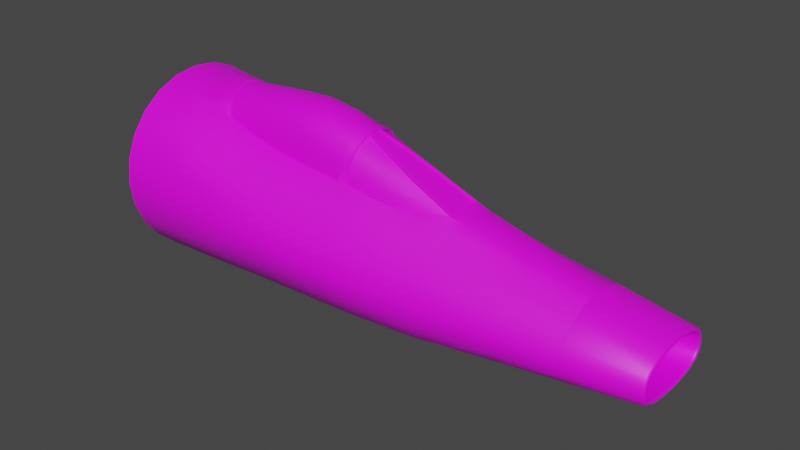 # Source: Sabre.blend  (saved by Blender 3.1.7; exported with 4.5.12 LTS)
import bpy
from mathutils import Matrix  # noqa: F401  (used for matrix-valued properties, if any)

bpy.ops.wm.read_factory_settings(use_empty=True)
scene = bpy.context.scene
scene.name = 'Scene'

# ---- collections
col_sabre = bpy.data.collections.new('Sabre'); scene.collection.children.link(col_sabre)

# ---- images (referenced by path relative to the original .blend; pixels are not part of the script)
import os
ASSET_DIR = os.environ.get("B2B_ASSET_DIR", "")  # directory of the original .blend (textures are referenced by path, not embedded)
HERE = os.path.dirname(os.path.abspath(__file__))  # packed textures are extracted next to this script under _unpacked/

def load_image(name, relpath, width, height, colorspace="sRGB"):
    """Load a texture the original file referenced (path relative to the .blend, or extracted next to this script)."""
    p = next((c for c in (os.path.join(HERE, relpath), os.path.join(ASSET_DIR, relpath)) if relpath and os.path.exists(c)), "")
    if p:
        img = bpy.data.images.load(p, check_existing=True)
        img.name = name
    else:  # same state as the original file: an image datablock whose file is absent (Cycles renders it pink)
        img = bpy.data.images.new(name, width, height)
        img.source = "FILE"
        img.filepath = "//" + (relpath or name)
    img.colorspace_settings.name = colorspace
    return img
img_sabre_tga = load_image('Sabre.tga', 'textures/Sabre.tga', 1024, 1024, 'sRGB')

# ---- materials (node trees are filled in below, after node groups)
mat_sabre = bpy.data.materials.new('sabre')
mat_sabre.use_transparent_shadow = False

# ---- material node trees
mat_sabre.use_nodes = True; mat_sabre.node_tree.nodes.clear()
_N = mat_sabre.node_tree.nodes; _L = mat_sabre.node_tree.links
n0 = _N.new('ShaderNodeBsdfPrincipled'); n0.name = 'Principled BSDF'; n0.location = (10, 300)
n0.distribution = 'GGX'
n0.subsurface_method = 'RANDOM_WALK_SKIN'
n0.inputs[3].default_value = 1.45
n0.inputs[27].default_value = (0.0, 0.0, 0.0, 1.0)
n0.inputs[28].default_value = 1.0
n1 = _N.new('ShaderNodeOutputMaterial'); n1.name = 'Material Output'; n1.location = (300, 300)
n2 = _N.new('ShaderNodeTexImage'); n2.name = 'Image Texture'; n2.location = (-464, 342)
n2.image = img_sabre_tga
_L.new(n0.outputs[0], n1.inputs[0])
_L.new(n2.outputs[0], n0.inputs[0])
n1.is_active_output = True

# ---- world
world_world = bpy.data.worlds.new('World'); scene.world = world_world
world_world.use_nodes = True; world_world.node_tree.nodes.clear()
_N = world_world.node_tree.nodes; _L = world_world.node_tree.links
n0 = _N.new('ShaderNodeOutputWorld'); n0.name = 'World Output'; n0.location = (300, 300)
n1 = _N.new('ShaderNodeBackground'); n1.name = 'Background'; n1.location = (10, 300)
n1.inputs[0].default_value = (0.05088, 0.05088, 0.05088, 1.0)
_L.new(n1.outputs[0], n0.inputs[0])
n0.is_active_output = True
world_world.color = (0.05088, 0.05088, 0.05088)
world_world.use_sun_shadow = False
world_world.sun_shadow_jitter_overblur = 0.0

# ---- meshes
me_plane = bpy.data.meshes.new('Plane')
me_plane.from_pydata([(-0.688, -0.6209, 0.0), (2.024, -0.4047, 0.0), (-0.6875, 0.6298, 0.0), (2.024, 0.07984, 0.0), (0.6674, -0.5574, 0.0), (0.08673, -0.5964, 0.0), (1.249, -0.5006, 0.0), (1.636, 0.1616, 0.0), (1.25, 0.2429, 0.0), (0.4946, 0.5634, 0.0), (0.4747, -0.04004, 0.4939), (-0.8813, -0.6256, 0.0), (0.2811, -0.01892, 0.5124), (2.024, -0.2037, 0.3662), (0.4748, -0.1287, 0.5205), (1.249, -0.1752, 0.4439), (-0.2998, -0.04958, 0.5981), (1.637, -0.191, 0.4066), (0.8621, -0.1562, 0.4808), (0.08749, -0.08762, 0.5633), (-0.6871, -0.02123, 0.62), (2.024, 0.02028, 0.2153), (2.024, 0.06507, 0.104), (2.024, -0.07525, 0.3156), (2.024, -0.1421, 0.3524), (2.024, 0.07804, 0.04166), (0.2811, -0.1089, 0.5421), (0.6685, -0.1448, 0.5007), (-0.1062, -0.06702, 0.5818), (-0.4935, -0.03461, 0.61), (-0.8806, 0.6255, 0.0), (-0.8808, -0.007395, 0.6261), (1.636, 0.05941, 0.2405), (1.636, 0.1285, 0.1336), (1.637, -0.05446, 0.3524), (1.637, -0.1219, 0.3868), (1.636, 0.1603, 0.0796), (1.25, 0.1061, 0.2714), (1.25, -0.02828, 0.3862), (1.25, 0.1927, 0.1679), (1.249, -0.1024, 0.422), (1.25, 0.2446, 0.1113), (1.143, 0.2683, 0.0), (1.146, -0.1704, 0.4532), (1.146, 0.1205, 0.2799), (0.8619, 0.1553, 0.3071), (0.6681, 0.1824, 0.328), (0.2808, 0.2388, 0.3588), (0.4744, 0.2094, 0.3451), (0.08722, 0.2696, 0.3736), (-0.1063, 0.3025, 0.3874), (-0.2999, 0.3384, 0.4056), (-0.4934, 0.3746, 0.4243), (-0.6869, 0.4063, 0.4361), (0.2806, 0.3288, 0.2492), (0.08708, 0.3482, 0.2481), (-0.1064, 0.3778, 0.2447), (-0.2999, 0.4168, 0.2342), (-0.491, 0.476, 0.2249), (0.668, 0.2803, 0.2357), (0.4742, 0.3057, 0.2443), (0.8618, 0.2542, 0.2152), (0.4741, 0.3042, 0.2365), (0.2806, 0.3271, 0.2418), (0.08701, 0.3459, 0.2406), (-0.1065, 0.3755, 0.2367), (-0.2999, 0.4143, 0.2259), (-0.4933, 0.4742, 0.2154), (0.4904, 0.5138, 0.144), (0.4847, 0.4478, 0.1898), (0.4792, 0.3811, 0.2196), (-0.8807, 0.4281, 0.4415), (-0.8808, 0.226, 0.5753), (-0.687, 0.2083, 0.5675), (-0.4934, 0.1849, 0.5531), (-0.2999, 0.1583, 0.5361), (-0.1063, 0.131, 0.5162), (0.08735, 0.1017, 0.4958), (0.281, 0.07111, 0.4751), (0.4746, 0.04859, 0.4577), (0.6683, 0.02827, 0.4411), (0.862, 0.004162, 0.4209), (-0.6868, 0.5385, 0.2276), (-0.8806, 0.562, 0.2345), (-0.5606, 0.626, 0.0), (-0.5271, 0.5227, 0.1847), (-0.5476, 0.5723, 0.1384), (-0.5308, 0.5311, 0.187), (-0.5513, 0.5792, 0.1411), (-0.5648, 0.6349, 0.0), (-0.5577, 0.6089, 0.07419), (-0.5616, 0.617, 0.07555), (1.146, -0.0204, 0.3951), (1.146, -0.0959, 0.43), (0.8621, -0.07601, 0.4574), (0.6684, -0.05923, 0.4755), (0.08742, 0.007025, 0.5315), (-0.1062, 0.03023, 0.5494), (1.146, 0.2095, 0.1788), (1.143, 0.2683, 0.02964), (0.4477, 0.5811, 0.0), (0.4463, 0.5717, 0.05983), (0.4422, 0.5298, 0.1484), (0.4355, 0.4599, 0.1916), (0.4288, 0.3902, 0.2216), (0.4214, 0.311, 0.2386), (0.4214, 0.3123, 0.2465), (0.4789, 0.3844, 0.226), (0.4301, 0.3935, 0.2292), (0.4846, 0.4538, 0.1959), (0.4368, 0.4654, 0.198), (0.4439, 0.5394, 0.1524), (0.4915, 0.5218, 0.1524), (0.4477, 0.5802, 0.06014), (0.4956, 0.5648, 0.05491), (0.4492, 0.59, 0.0), (0.4962, 0.5718, 0.0), (2.024, -0.2635, 0.3526), (2.024, -0.3792, 0.2159), (2.024, -0.3198, 0.316), (2.024, -0.3995, 0.09416), (1.637, -0.4548, 0.0), (1.146, -0.5125, 0.0), (0.8615, -0.5404, 0.0), (0.4768, -0.5727, 0.0), (0.2806, -0.5863, 0.0), (-0.3007, -0.6104, 0.0), (-0.4943, -0.6163, 0.0), (-0.107, -0.6034, 0.0), (-0.881, -0.4427, 0.4406), (-0.8811, -0.5785, 0.2372), (-0.8809, -0.2402, 0.5769), (-0.6876, -0.4396, 0.438), (-0.6878, -0.5749, 0.2352), (-0.6874, -0.2377, 0.5733), (-0.4939, -0.4359, 0.4342), (-0.4941, -0.5702, 0.2329), (-0.4937, -0.2349, 0.5672), (-0.3002, -0.431, 0.4291), (-0.3, -0.2321, 0.5588), (-0.3004, -0.5645, 0.2302), (-0.1066, -0.4258, 0.4236), (-0.1068, -0.556, 0.2273), (-0.1064, -0.2289, 0.5464), (1.637, -0.2653, 0.3945), (1.637, -0.3496, 0.3483), (1.637, -0.4168, 0.2255), (1.637, -0.4462, 0.09769), (1.249, -0.3807, 0.3805), (1.249, -0.2621, 0.4372), (1.249, -0.4636, 0.2332), (1.249, -0.49, 0.1074), (1.146, -0.3915, 0.3911), (1.146, -0.2601, 0.4484), (1.146, -0.4758, 0.2352), (1.146, -0.5005, 0.1134), (0.8618, -0.4039, 0.4029), (0.862, -0.2515, 0.4742), (0.8616, -0.4995, 0.2362), (0.8616, -0.5219, 0.1306), (0.6679, -0.4121, 0.4104), (0.6682, -0.2407, 0.4968), (0.6677, -0.5187, 0.2334), (0.6675, -0.5346, 0.1497), (0.4758, -0.4158, 0.4137), (0.4753, -0.2339, 0.5101), (0.4763, -0.5312, 0.2301), (0.4766, -0.5427, 0.1672), (0.2809, -0.4193, 0.417), (0.08711, -0.4224, 0.4201), (0.281, -0.2295, 0.5222), (0.0873, -0.2282, 0.5347), (0.2807, -0.5399, 0.2282), (0.08692, -0.5481, 0.2268), (0.6678, 0.482, 0.0), (-0.1065, 0.6596, 0.0), (0.2805, 0.64, 0.0), (0.8616, 0.3928, 0.0), (0.08695, 0.6661, 0.0), (-0.3, 0.6465, 0.0), (-0.4933, 0.6317, 0.0), (0.8617, 0.2684, 0.187), (0.6679, 0.2814, 0.2218), (0.08698, 0.6531, 0.08226), (0.087, 0.5992, 0.1574), (0.08701, 0.523, 0.2042), (0.08701, 0.4344, 0.2318), (0.6679, 0.482, 0.05481), (0.6679, 0.398, 0.1773), (0.6679, 0.3443, 0.2044), (0.2805, 0.6245, 0.08033), (0.2805, 0.5743, 0.1543), (0.2806, 0.4956, 0.201), (0.2806, 0.4117, 0.2295), (-0.1065, 0.6468, 0.08185), (-0.1065, 0.6039, 0.1576), (-0.1065, 0.5327, 0.2016), (-0.1065, 0.4515, 0.2292), (-0.3, 0.6318, 0.0779), (-0.2999, 0.5921, 0.1506), (-0.2999, 0.5321, 0.1956), (-0.2999, 0.4637, 0.2215), (-0.4933, 0.6147, 0.07449), (-0.4933, 0.5773, 0.1418), (-0.4933, 0.5242, 0.1859), (0.8617, 0.3928, 0.04434), (0.8617, 0.3413, 0.1536), (0.8617, 0.2991, 0.1753), (1.021, 0.2645, 0.1518), (1.143, 0.2682, 0.0597), (0.6679, 0.455, 0.1263), (0.4942, 0.5599, 0.02782), (0.8617, 0.3928, 0.07926), (1.143, 0.2679, 0.1003), (-1.06, 0.625, 0.0), (-1.06, 0.6037, 0.1618), (-1.06, 0.5413, 0.3125), (-1.06, 0.4419, 0.4419), (-1.06, 0.3125, 0.5413), (-1.06, 0.1618, 0.6037), (-1.06, -8.941e-08, 0.625), (-1.06, -0.1618, 0.6037), (-1.06, -0.3125, 0.5413), (-1.06, -0.4419, 0.4419), (-1.06, -0.5413, 0.3125), (-1.06, -0.6037, 0.1618), (-1.06, -0.625, 0.0), (-1.13, 0.5625, 0.0), (-1.13, 0.5433, 0.1456), (-1.13, 0.4871, 0.2813), (-1.13, 0.3977, 0.3977), (-1.13, 0.2812, 0.4871), (-1.13, 0.1456, 0.5433), (-1.13, -8.196e-08, 0.5625), (-1.13, -0.1456, 0.5433), (-1.13, -0.2813, 0.4871), (-1.13, -0.3977, 0.3977), (-1.13, -0.4871, 0.2812), (-1.13, -0.5433, 0.1456), (-1.13, -0.5625, 0.0), (0.4936, 0.5549, 0.05097), (0.494, 0.5588, 0.03686), (1.143, 0.2678, 0.1078), (1.136, 0.2674, 0.1172), (0.6679, 0.482, 0.0623), (0.6679, 0.4787, 0.07643), (0.8492, 0.3938, 0.09888), (0.8617, 0.3928, 0.08692), (0.4958, 0.5671, 0.03686), (1.146, 0.279, 0.1113), (1.141, 0.2779, 0.1208), (0.6723, 0.4926, 0.06521), (0.6723, 0.4894, 0.07937), (0.8537, 0.4044, 0.1021), (0.8661, 0.4033, 0.0904), (1.146, 0.2808, 0.0), (1.146, 0.2808, 0.02972), (1.146, 0.2807, 0.05978), (1.146, 0.2805, 0.1004), (0.4747, -0.04004, -0.4939), (0.2811, -0.01892, -0.5124), (2.024, -0.2037, -0.3662), (0.4748, -0.1287, -0.5205), (1.249, -0.1752, -0.4439), (-0.2998, -0.04958, -0.5981), (1.637, -0.191, -0.4066), (0.8621, -0.1562, -0.4808), (0.08749, -0.08762, -0.5633), (-0.6871, -0.02123, -0.62), (2.024, 0.02028, -0.2153), (2.024, 0.06507, -0.104), (2.024, -0.07525, -0.3156), (2.024, -0.1421, -0.3524), (2.024, 0.07804, -0.04166), (0.2811, -0.1089, -0.5421), (0.6685, -0.1448, -0.5007), (-0.1062, -0.06702, -0.5818), (-0.4935, -0.03461, -0.61), (-0.8808, -0.007395, -0.6261), (1.636, 0.05941, -0.2405), (1.636, 0.1285, -0.1336), (1.637, -0.05446, -0.3524), (1.637, -0.1219, -0.3868), (1.636, 0.1603, -0.0796), (1.25, 0.1061, -0.2714), (1.25, -0.02828, -0.3862), (1.25, 0.1927, -0.1679), (1.249, -0.1024, -0.422), (1.25, 0.2446, -0.1113), (1.146, -0.1704, -0.4532), (1.146, 0.1205, -0.2799), (0.8619, 0.1553, -0.3071), (0.6681, 0.1824, -0.328), (0.2808, 0.2388, -0.3588), (0.4744, 0.2094, -0.3451), (0.08722, 0.2696, -0.3736), (-0.1063, 0.3025, -0.3874), (-0.2999, 0.3384, -0.4056), (-0.4934, 0.3746, -0.4243), (-0.6869, 0.4063, -0.4361), (0.2806, 0.3288, -0.2492), (0.08708, 0.3482, -0.2481), (-0.1064, 0.3778, -0.2447), (-0.2999, 0.4168, -0.2342), (-0.491, 0.476, -0.2249), (0.668, 0.2803, -0.2357), (0.4742, 0.3057, -0.2443), (0.8618, 0.2542, -0.2152), (0.4741, 0.3042, -0.2365), (0.2806, 0.3271, -0.2418), (0.08701, 0.3459, -0.2406), (-0.1065, 0.3755, -0.2367), (-0.2999, 0.4143, -0.2259), (-0.4933, 0.4742, -0.2154), (0.4904, 0.5138, -0.144), (0.4847, 0.4478, -0.1898), (0.4792, 0.3811, -0.2196), (-0.8807, 0.4281, -0.4415), (-0.8808, 0.226, -0.5753), (-0.687, 0.2083, -0.5675), (-0.4934, 0.1849, -0.5531), (-0.2999, 0.1583, -0.5361), (-0.1063, 0.131, -0.5162), (0.08735, 0.1017, -0.4958), (0.281, 0.07111, -0.4751), (0.4746, 0.04859, -0.4577), (0.6683, 0.02827, -0.4411), (0.862, 0.004162, -0.4209), (-0.6868, 0.5385, -0.2276), (-0.8806, 0.562, -0.2345), (-0.5271, 0.5227, -0.1847), (-0.5476, 0.5723, -0.1384), (-0.5308, 0.5311, -0.187), (-0.5513, 0.5792, -0.1411), (-0.5577, 0.6089, -0.07419), (-0.5616, 0.617, -0.07555), (1.146, -0.0204, -0.3951), (1.146, -0.0959, -0.43), (0.8621, -0.07601, -0.4574), (0.6684, -0.05923, -0.4755), (0.08742, 0.007025, -0.5315), (-0.1062, 0.03023, -0.5494), (1.146, 0.2095, -0.1788), (1.143, 0.2683, -0.02964), (0.4463, 0.5717, -0.05983), (0.4422, 0.5298, -0.1484), (0.4355, 0.4599, -0.1916), (0.4288, 0.3902, -0.2216), (0.4214, 0.311, -0.2386), (0.4214, 0.3123, -0.2465), (0.4789, 0.3844, -0.226), (0.4301, 0.3935, -0.2292), (0.4846, 0.4538, -0.1959), (0.4368, 0.4654, -0.198), (0.4439, 0.5394, -0.1524), (0.4915, 0.5218, -0.1524), (0.4477, 0.5802, -0.06014), (0.4956, 0.5648, -0.05491), (2.024, -0.2635, -0.3526), (2.024, -0.3792, -0.2159), (2.024, -0.3198, -0.316), (2.024, -0.3995, -0.09416), (-0.881, -0.4427, -0.4406), (-0.8811, -0.5785, -0.2372), (-0.8809, -0.2402, -0.5769), (-0.6876, -0.4396, -0.438), (-0.6878, -0.5749, -0.2352), (-0.6874, -0.2377, -0.5733), (-0.4939, -0.4359, -0.4342), (-0.4941, -0.5702, -0.2329), (-0.4937, -0.2349, -0.5672), (-0.3002, -0.431, -0.4291), (-0.3, -0.2321, -0.5588), (-0.3004, -0.5645, -0.2302), (-0.1066, -0.4258, -0.4236), (-0.1068, -0.556, -0.2273), (-0.1064, -0.2289, -0.5464), (1.637, -0.2653, -0.3945), (1.637, -0.3496, -0.3483), (1.637, -0.4168, -0.2255), (1.637, -0.4462, -0.09769), (1.249, -0.3807, -0.3805), (1.249, -0.2621, -0.4372), (1.249, -0.4636, -0.2332), (1.249, -0.49, -0.1074), (1.146, -0.3915, -0.3911), (1.146, -0.2601, -0.4484), (1.146, -0.4758, -0.2352), (1.146, -0.5005, -0.1134), (0.8618, -0.4039, -0.4029), (0.862, -0.2515, -0.4742), (0.8616, -0.4995, -0.2362), (0.8616, -0.5219, -0.1306), (0.6679, -0.4121, -0.4104), (0.6682, -0.2407, -0.4968), (0.6677, -0.5187, -0.2334), (0.6675, -0.5346, -0.1497), (0.4758, -0.4158, -0.4137), (0.4753, -0.2339, -0.5101), (0.4763, -0.5312, -0.2301), (0.4766, -0.5427, -0.1672), (0.2809, -0.4193, -0.417), (0.08711, -0.4224, -0.4201), (0.281, -0.2295, -0.5222), (0.0873, -0.2282, -0.5347), (0.2807, -0.5399, -0.2282), (0.08692, -0.5481, -0.2268), (0.8617, 0.2684, -0.187), (0.6679, 0.2814, -0.2218), (0.08698, 0.6531, -0.08226), (0.087, 0.5992, -0.1574), (0.08701, 0.523, -0.2042), (0.08701, 0.4344, -0.2318), (0.6679, 0.482, -0.05481), (0.6679, 0.398, -0.1773), (0.6679, 0.3443, -0.2044), (0.2805, 0.6245, -0.08033), (0.2805, 0.5743, -0.1543), (0.2806, 0.4956, -0.201), (0.2806, 0.4117, -0.2295), (-0.1065, 0.6468, -0.08185), (-0.1065, 0.6039, -0.1576), (-0.1065, 0.5327, -0.2016), (-0.1065, 0.4515, -0.2292), (-0.3, 0.6318, -0.0779), (-0.2999, 0.5921, -0.1506), (-0.2999, 0.5321, -0.1956), (-0.2999, 0.4637, -0.2215), (-0.4933, 0.6147, -0.07449), (-0.4933, 0.5773, -0.1418), (-0.4933, 0.5242, -0.1859), (0.8617, 0.3928, -0.04434), (0.8617, 0.3413, -0.1536), (0.8617, 0.2991, -0.1753), (1.021, 0.2645, -0.1518), (1.143, 0.2682, -0.0597), (0.6679, 0.455, -0.1263), (0.4942, 0.5599, -0.02782), (0.8617, 0.3928, -0.07926), (1.143, 0.2679, -0.1003), (-1.06, 0.6037, -0.1618), (-1.06, 0.5413, -0.3125), (-1.06, 0.4419, -0.4419), (-1.06, 0.3125, -0.5413), (-1.06, 0.1618, -0.6037), (-1.06, -8.941e-08, -0.625), (-1.06, -0.1618, -0.6037), (-1.06, -0.3125, -0.5413), (-1.06, -0.4419, -0.4419), (-1.06, -0.5413, -0.3125), (-1.06, -0.6037, -0.1618), (-1.13, 0.5433, -0.1456), (-1.13, 0.4871, -0.2813), (-1.13, 0.3977, -0.3977), (-1.13, 0.2812, -0.4871), (-1.13, 0.1456, -0.5433), (-1.13, -8.196e-08, -0.5625), (-1.13, -0.1456, -0.5433), (-1.13, -0.2813, -0.4871), (-1.13, -0.3977, -0.3977), (-1.13, -0.4871, -0.2812), (-1.13, -0.5433, -0.1456), (0.4936, 0.5549, -0.05097), (0.494, 0.5588, -0.03686), (1.143, 0.2678, -0.1078), (1.136, 0.2674, -0.1172), (0.6679, 0.482, -0.0623), (0.6679, 0.4787, -0.07643), (0.8492, 0.3938, -0.09888), (0.8617, 0.3928, -0.08692), (0.4958, 0.5671, -0.03686), (1.146, 0.279, -0.1113), (1.141, 0.2779, -0.1208), (0.6723, 0.4926, -0.06521), (0.6723, 0.4894, -0.07937), (0.8537, 0.4044, -0.1021), (0.8661, 0.4033, -0.0904), (1.146, 0.2808, -0.02972), (1.146, 0.2807, -0.05978), (1.146, 0.2805, -0.1004)], [(242, 243), (464, 465)], [(20, 73, 72, 31), (99, 209, 257, 256), (54, 106, 105, 63), (54, 63, 64, 55), (55, 64, 65, 56), (56, 65, 66, 57), (57, 66, 67, 58), (58, 67, 85, 87), (86, 88, 87, 85), (88, 86, 90, 91), (84, 89, 91, 90), (82, 58, 87), (87, 88, 82), (89, 2, 91), (2, 82, 88, 91), (30, 83, 82, 2), (53, 71, 72, 73), (53, 82, 83, 71), (52, 58, 82, 53), (52, 53, 73, 74), (29, 74, 73, 20), (16, 75, 74, 29), (28, 97, 76, 75, 16), (76, 97, 96, 77), (28, 19, 96, 97), (19, 26, 12, 96), (12, 78, 77, 96), (47, 49, 77, 78), (49, 50, 76, 77), (50, 51, 75, 76), (51, 52, 74, 75), (51, 57, 58, 52), (50, 56, 57, 51), (49, 55, 56, 50), (47, 54, 55, 49), (39, 41, 98), (33, 36, 41, 39), (22, 25, 36, 33), (7, 36, 25, 3), (8, 41, 36, 7), (32, 33, 39, 37), (21, 22, 33, 32), (23, 21, 32, 34), (24, 23, 34, 35), (17, 13, 24, 35), (15, 17, 35, 40), (35, 34, 38, 40), (34, 32, 37, 38), (37, 39, 98, 44), (61, 45, 44, 98), (45, 61, 59, 46), (46, 59, 60, 48), (47, 48, 60, 106, 54), (48, 47, 78, 79), (46, 48, 79, 80), (45, 46, 80, 81), (44, 45, 81, 92), (38, 37, 44, 92), (10, 79, 78, 12), (26, 14, 10, 12), (14, 27, 95, 10), (10, 95, 80, 79), (80, 95, 94, 81), (81, 94, 93, 92), (40, 38, 92, 93), (43, 15, 40, 93), (18, 43, 93, 94), (27, 18, 94, 95), (69, 109, 107, 70), (103, 104, 108, 110), (104, 105, 106, 108), (106, 60, 107, 108), (109, 110, 108, 107), (111, 102, 103, 110), (111, 110, 109, 112), (111, 113, 101, 102), (112, 114, 113, 111), (115, 100, 101, 113), (114, 248, 116, 115, 113), (121, 1, 120, 147), (120, 118, 146, 147), (146, 118, 119, 145), (145, 119, 117, 144), (117, 13, 17, 144), (0, 127, 136, 133), (136, 135, 132, 133), (133, 132, 129, 130), (132, 134, 131, 129), (127, 126, 140, 136), (140, 138, 135, 136), (138, 139, 137, 135), (137, 134, 132, 135), (137, 29, 20, 134), (134, 20, 31, 131), (137, 139, 16, 29), (139, 143, 28, 16), (28, 143, 171, 19), (171, 143, 141, 169), (141, 143, 139, 138), (141, 138, 140, 142), (142, 140, 126, 128), (5, 173, 142, 128), (5, 125, 172, 173), (167, 166, 172), (172, 166, 164, 168), (164, 166, 162, 160), (166, 167, 163, 162), (163, 159, 158, 162), (162, 158, 156, 160), (158, 154, 152, 156), (156, 152, 153, 157), (153, 152, 148, 149), (152, 154, 150, 148), (150, 146, 145, 148), (148, 145, 144, 149), (144, 17, 15, 149), (149, 15, 43, 153), (153, 43, 18, 157), (18, 27, 161, 157), (161, 160, 156, 157), (160, 161, 165, 164), (161, 27, 14, 165), (165, 14, 26, 170), (26, 19, 171, 170), (171, 169, 168, 170), (168, 164, 165, 170), (169, 173, 172, 168), (173, 169, 141, 142), (150, 151, 147, 146), (147, 151, 6, 121), (6, 151, 155, 122), (155, 151, 150, 154), (155, 154, 158, 159), (155, 159, 123, 122), (159, 163, 4, 123), (4, 163, 167, 124), (125, 124, 167, 172), (0, 133, 130, 11), (1, 3, 25, 22, 21, 23, 24, 13, 117, 119, 118, 120), (177, 174, 187, 205), (189, 207, 206, 188), (175, 194, 183, 178), (194, 175, 179, 198), (198, 179, 180, 202), (204, 200, 199, 203), (203, 199, 198, 202), (199, 195, 194, 198), (195, 184, 183, 194), (184, 191, 190, 183), (190, 176, 178, 183), (193, 192, 185, 186), (186, 185, 196, 197), (196, 185, 184, 195), (185, 192, 191, 184), (196, 195, 199, 200), (200, 201, 197, 196), (67, 201, 200, 204), (85, 204, 203, 86), (86, 203, 202, 90), (90, 202, 180, 84), (67, 204, 85), (181, 182, 59, 61), (62, 60, 59, 182), (60, 62, 70, 107), (68, 112, 109, 69), (245, 240, 68, 210), (112, 68, 240, 114), (187, 174, 9, 211), (205, 187, 212), (116, 211, 9), (205, 99, 42, 177), (213, 209, 99, 205, 212), (209, 213, 258, 257), (42, 99, 256, 255), (247, 212, 187, 244), (187, 211, 241, 244), (98, 41, 243, 208), (212, 247, 242, 213), (208, 207, 181), (207, 189, 182, 181), (182, 189, 70, 62), (70, 189, 188, 69), (188, 210, 68, 69), (206, 243, 246), (188, 206, 246, 210), (213, 242, 249, 258), (98, 208, 181, 61), (104, 103, 192, 193), (63, 105, 104, 193), (63, 193, 186, 64), (103, 102, 191, 192), (102, 101, 190, 191), (101, 100, 176, 190), (65, 64, 186, 197), (66, 65, 197, 201), (67, 66, 201), (210, 246, 245), (207, 208, 243, 206), (224, 225, 130), (129, 223, 224, 130), (131, 222, 223, 129), (222, 131, 221), (130, 225, 226, 11), (30, 214, 215, 83), (216, 83, 215), (83, 216, 217, 71), (71, 217, 218, 72), (219, 72, 218), (72, 219, 220, 31), (31, 220, 221, 131), (222, 221, 234, 235), (215, 214, 227, 228), (223, 222, 235, 236), (216, 215, 228, 229), (224, 223, 236, 237), (217, 216, 229, 230), (225, 224, 237, 238), (218, 217, 230, 231), (226, 225, 238, 239), (219, 218, 231, 232), (220, 219, 232, 233), (221, 220, 233, 234), (227, 239, 238, 237, 236, 235, 234, 233, 232, 231, 230, 229, 228), (248, 241, 211, 116), (247, 244, 251, 254), (244, 241, 248, 251), (252, 253, 254, 251), (114, 252, 251, 248), (249, 254, 253, 250), (242, 247, 254, 249), (246, 243, 250, 253), (245, 246, 253, 252), (240, 245, 252, 114), (41, 8, 257), (256, 257, 8), (255, 256, 8), (257, 258, 249, 41), (243, 41, 250), (41, 249, 250), (268, 278, 318, 319), (343, 477, 478, 435), (300, 309, 348, 349), (300, 301, 310, 309), (301, 302, 311, 310), (302, 303, 312, 311), (303, 304, 313, 312), (304, 332, 330, 313), (331, 330, 332, 333), (333, 335, 334, 331), (84, 334, 335, 89), (328, 332, 304), (332, 328, 333), (89, 335, 2), (2, 335, 333, 328), (30, 2, 328, 329), (299, 319, 318, 317), (299, 317, 329, 328), (298, 299, 328, 304), (298, 320, 319, 299), (277, 268, 319, 320), (264, 277, 320, 321), (276, 264, 321, 322, 341), (322, 323, 340, 341), (276, 341, 340, 267), (267, 340, 260, 274), (260, 340, 323, 324), (293, 324, 323, 295), (295, 323, 322, 296), (296, 322, 321, 297), (297, 321, 320, 298), (297, 298, 304, 303), (296, 297, 303, 302), (295, 296, 302, 301), (293, 295, 301, 300), (286, 342, 288), (280, 286, 288, 283), (270, 280, 283, 273), (7, 3, 273, 283), (8, 7, 283, 288), (279, 284, 286, 280), (269, 279, 280, 270), (271, 281, 279, 269), (272, 282, 281, 271), (265, 282, 272, 261), (263, 287, 282, 265), (282, 287, 285, 281), (281, 285, 284, 279), (284, 290, 342, 286), (307, 342, 290, 291), (291, 292, 305, 307), (292, 294, 306, 305), (293, 300, 349, 306, 294), (294, 325, 324, 293), (292, 326, 325, 294), (291, 327, 326, 292), (290, 336, 327, 291), (285, 336, 290, 284), (259, 260, 324, 325), (274, 260, 259, 262), (262, 259, 339, 275), (259, 325, 326, 339), (326, 327, 338, 339), (327, 336, 337, 338), (287, 337, 336, 285), (289, 337, 287, 263), (266, 338, 337, 289), (275, 339, 338, 266), (315, 316, 350, 352), (346, 353, 351, 347), (347, 351, 349, 348), (349, 351, 350, 306), (352, 350, 351, 353), (354, 353, 346, 345), (354, 355, 352, 353), (354, 345, 344, 356), (355, 354, 356, 357), (115, 356, 344, 100), (357, 356, 115, 116, 470), (121, 380, 361, 1), (361, 380, 379, 359), (379, 378, 360, 359), (378, 377, 358, 360), (358, 377, 265, 261), (0, 366, 369, 127), (369, 366, 365, 368), (366, 363, 362, 365), (365, 362, 364, 367), (127, 369, 373, 126), (373, 369, 368, 371), (371, 368, 370, 372), (370, 368, 365, 367), (370, 367, 268, 277), (367, 364, 278, 268), (370, 277, 264, 372), (372, 264, 276, 376), (276, 267, 404, 376), (404, 402, 374, 376), (374, 371, 372, 376), (374, 375, 373, 371), (375, 128, 126, 373), (5, 128, 375, 406), (5, 406, 405, 125), (400, 405, 399), (405, 401, 397, 399), (397, 393, 395, 399), (399, 395, 396, 400), (396, 395, 391, 392), (395, 393, 389, 391), (391, 389, 385, 387), (389, 390, 386, 385), (386, 382, 381, 385), (385, 381, 383, 387), (383, 381, 378, 379), (381, 382, 377, 378), (377, 382, 263, 265), (382, 386, 289, 263), (386, 390, 266, 289), (266, 390, 394, 275), (394, 390, 389, 393), (393, 397, 398, 394), (394, 398, 262, 275), (398, 403, 274, 262), (274, 403, 404, 267), (404, 403, 401, 402), (401, 403, 398, 397), (402, 401, 405, 406), (406, 375, 374, 402), (383, 379, 380, 384), (380, 121, 6, 384), (6, 122, 388, 384), (388, 387, 383, 384), (388, 392, 391, 387), (388, 122, 123, 392), (392, 123, 4, 396), (4, 124, 400, 396), (125, 405, 400, 124), (0, 11, 363, 366), (1, 361, 359, 360, 358, 261, 272, 271, 269, 270, 273, 3), (177, 431, 413, 174), (415, 414, 432, 433), (175, 178, 409, 420), (420, 424, 179, 175), (424, 428, 180, 179), (430, 429, 425, 426), (429, 428, 424, 425), (425, 424, 420, 421), (421, 420, 409, 410), (410, 409, 416, 417), (416, 409, 178, 176), (419, 412, 411, 418), (412, 423, 422, 411), (422, 421, 410, 411), (411, 410, 417, 418), (422, 426, 425, 421), (426, 422, 423, 427), (313, 430, 426, 427), (330, 331, 429, 430), (331, 334, 428, 429), (334, 84, 180, 428), (313, 330, 430), (407, 307, 305, 408), (308, 408, 305, 306), (306, 350, 316, 308), (314, 315, 352, 355), (467, 436, 314, 462), (355, 357, 462, 314), (413, 437, 9, 174), (431, 438, 413), (116, 9, 437), (431, 177, 42, 343), (439, 438, 431, 343, 435), (435, 478, 479, 439), (42, 255, 477, 343), (469, 466, 413, 438), (413, 466, 463, 437), (342, 434, 465, 288), (438, 439, 464, 469), (434, 407, 433), (433, 407, 408, 415), (408, 308, 316, 415), (316, 315, 414, 415), (414, 315, 314, 436), (432, 468, 465), (414, 436, 468, 432), (439, 479, 471, 464), (342, 307, 407, 434), (347, 419, 418, 346), (309, 419, 347, 348), (309, 310, 412, 419), (346, 418, 417, 345), (345, 417, 416, 344), (344, 416, 176, 100), (311, 423, 412, 310), (312, 427, 423, 311), (313, 427, 312), (436, 467, 468), (433, 432, 465, 434), (449, 363, 450), (362, 363, 449, 448), (364, 362, 448, 447), (447, 446, 364), (363, 11, 226, 450), (30, 329, 440, 214), (441, 440, 329), (329, 317, 442, 441), (317, 318, 443, 442), (444, 443, 318), (318, 278, 445, 444), (278, 364, 446, 445), (447, 458, 457, 446), (440, 451, 227, 214), (448, 459, 458, 447), (441, 452, 451, 440), (449, 460, 459, 448), (442, 453, 452, 441), (450, 461, 460, 449), (443, 454, 453, 442), (226, 239, 461, 450), (444, 455, 454, 443), (445, 456, 455, 444), (446, 457, 456, 445), (227, 451, 452, 453, 454, 455, 456, 457, 458, 459, 460, 461, 239), (470, 116, 437, 463), (469, 476, 473, 466), (466, 473, 470, 463), (474, 473, 476, 475), (357, 470, 473, 474), (471, 472, 475, 476), (464, 471, 476, 469), (468, 475, 472, 465), (467, 474, 475, 468), (462, 357, 474, 467), (288, 478, 8), (477, 8, 478), (255, 8, 477), (478, 288, 471, 479), (465, 472, 288), (288, 472, 471)])
me_plane.polygons.foreach_set('use_smooth', [True] * 478)
_k = set([(1, 120), (1, 361), (3, 25), (3, 273), (9, 211), (9, 437), (13, 24), (13, 117), (21, 22), (21, 23), (22, 25), (23, 24), (41, 243), (41, 250), (42, 99), (42, 343), (54, 55), (54, 106), (55, 56), (56, 57), (57, 58), (58, 82), (58, 87), (59, 60), (59, 61), (60, 107), (62, 70), (62, 182), (63, 64), (63, 105), (64, 65), (65, 66), (66, 67), (67, 85), (68, 69), (68, 240), (69, 70), (82, 83), (84, 90), (84, 334), (85, 86), (86, 90), (87, 88), (88, 91), (89, 91), (89, 335), (99, 209), (100, 101), (100, 344), (101, 102), (102, 103), (103, 104), (104, 105), (105, 106), (106, 108), (107, 109), (108, 110), (109, 112), (110, 111), (111, 113), (112, 114), (113, 115), (114, 252), (115, 356), (116, 248), (116, 470), (117, 119), (118, 119), (118, 120), (181, 182), (181, 208), (208, 243), (209, 213), (211, 241), (213, 242), (214, 215), (214, 440), (215, 216), (216, 217), (217, 218), (218, 219), (219, 220), (220, 221), (221, 222), (222, 223), (223, 224), (224, 225), (225, 226), (226, 450), (227, 228), (227, 451), (228, 229), (229, 230), (230, 231), (231, 232), (232, 233), (233, 234), (234, 235), (235, 236), (236, 237), (237, 238), (238, 239), (239, 461), (240, 245), (241, 244), (242, 247), (242, 249), (243, 246), (244, 247), (245, 246), (248, 251), (249, 254), (249, 258), (250, 253), (251, 254), (252, 253), (255, 256), (255, 477), (256, 257), (257, 258), (261, 272), (261, 358), (269, 270), (269, 271), (270, 273), (271, 272), (288, 465), (288, 472), (300, 301), (300, 349), (301, 302), (302, 303), (303, 304), (304, 328), (304, 332), (305, 306), (305, 307), (306, 350), (308, 316), (308, 408), (309, 310), (309, 348), (310, 311), (311, 312), (312, 313), (313, 330), (314, 315), (314, 462), (315, 316), (328, 329), (330, 331), (331, 334), (332, 333), (333, 335), (343, 435), (344, 345), (345, 346), (346, 347), (347, 348), (348, 349), (349, 351), (350, 352), (351, 353), (352, 355), (353, 354), (354, 356), (355, 357), (357, 474), (358, 360), (359, 360), (359, 361), (407, 408), (407, 434), (434, 465), (435, 439), (437, 463), (439, 464), (440, 441), (441, 442), (442, 443), (443, 444), (444, 445), (445, 446), (446, 447), (447, 448), (448, 449), (449, 450), (451, 452), (452, 453), (453, 454), (454, 455), (455, 456), (456, 457), (457, 458), (458, 459), (459, 460), (460, 461), (462, 467), (463, 466), (464, 469), (464, 471), (465, 468), (466, 469), (467, 468), (470, 473), (471, 476), (471, 479), (472, 475), (473, 476), (474, 475), (477, 478), (478, 479)])
me_plane.attributes.new('sharp_edge', 'BOOLEAN', 'EDGE').data.foreach_set('value', [ (min(e.vertices), max(e.vertices)) in _k for e in me_plane.edges])
_uv = me_plane.uv_layers.new(name='UVMap')
_uv.uv.foreach_set('vector', [0.1136, 0.2205, 0.1025, 0.2695, 0.06104, 0.2636, 0.0726, 0.2136, 0.483, 0.4122, 0.4828, 0.4064, 0.4853, 0.4062, 0.4855, 0.4121, 0.3035, 0.3639, 0.3337, 0.3646, 0.3338, 0.3663, 0.3035, 0.3655, 0.3035, 0.3639, 0.3035, 0.3655, 0.2615, 0.3655, 0.2614, 0.3638, 0.2614, 0.3638, 0.2615, 0.3655, 0.2187, 0.3665, 0.2186, 0.3647, 0.2186, 0.3647, 0.2187, 0.3665, 0.1761, 0.37, 0.1759, 0.3682, 0.1759, 0.3682, 0.1761, 0.37, 0.1316, 0.3765, 0.1315, 0.3742, 0.1315, 0.3742, 0.1316, 0.3765, 0.1197, 0.3845, 0.1178, 0.3843, 0.1103, 0.3953, 0.1087, 0.395, 0.1178, 0.3843, 0.1197, 0.3845, 0.1087, 0.395, 0.1103, 0.3953, 0.1054, 0.4086, 0.1038, 0.4085, 0.1029, 0.4205, 0.1014, 0.4205, 0.1038, 0.4085, 0.1054, 0.4086, 0.08613, 0.3705, 0.1315, 0.3742, 0.1178, 0.3843, 0.1178, 0.3843, 0.1087, 0.395, 0.08613, 0.3705, 0.1014, 0.4205, 0.07914, 0.4205, 0.1038, 0.4085, 0.07914, 0.4205, 0.08613, 0.3705, 0.1087, 0.395, 0.1038, 0.4085, 0.04158, 0.4207, 0.04419, 0.3677, 0.08613, 0.3705, 0.07914, 0.4205, 0.0932, 0.3194, 0.05117, 0.315, 0.06104, 0.2636, 0.1025, 0.2695, 0.0932, 0.3194, 0.08613, 0.3705, 0.04419, 0.3677, 0.05117, 0.315, 0.1351, 0.3235, 0.1315, 0.3742, 0.08613, 0.3705, 0.0932, 0.3194, 0.1351, 0.3235, 0.0932, 0.3194, 0.1025, 0.2695, 0.144, 0.2748, 0.1545, 0.2274, 0.144, 0.2748, 0.1025, 0.2695, 0.1136, 0.2205, 0.1955, 0.2339, 0.1858, 0.2793, 0.144, 0.2748, 0.1545, 0.2274, 0.2366, 0.2397, 0.2323, 0.2612, 0.2278, 0.2835, 0.1858, 0.2793, 0.1955, 0.2339, 0.2278, 0.2835, 0.2323, 0.2612, 0.274, 0.2658, 0.27, 0.2871, 0.2366, 0.2397, 0.2781, 0.2448, 0.274, 0.2658, 0.2323, 0.2612, 0.2781, 0.2448, 0.3196, 0.2497, 0.3159, 0.2696, 0.274, 0.2658, 0.3159, 0.2696, 0.3122, 0.2902, 0.27, 0.2871, 0.274, 0.2658, 0.3061, 0.3336, 0.2637, 0.3316, 0.27, 0.2871, 0.3122, 0.2902, 0.2637, 0.3316, 0.221, 0.3296, 0.2278, 0.2835, 0.27, 0.2871, 0.221, 0.3296, 0.1781, 0.3268, 0.1858, 0.2793, 0.2278, 0.2835, 0.1781, 0.3268, 0.1351, 0.3235, 0.144, 0.2748, 0.1858, 0.2793, 0.1781, 0.3268, 0.1759, 0.3682, 0.1315, 0.3742, 0.1351, 0.3235, 0.221, 0.3296, 0.2186, 0.3647, 0.1759, 0.3682, 0.1781, 0.3268, 0.2637, 0.3316, 0.2614, 0.3638, 0.2186, 0.3647, 0.221, 0.3296, 0.3061, 0.3336, 0.3035, 0.3639, 0.2614, 0.3638, 0.2637, 0.3316, 0.5088, 0.3784, 0.5064, 0.3944, 0.4869, 0.3757, 0.5913, 0.3866, 0.5898, 0.3999, 0.5064, 0.3944, 0.5088, 0.3784, 0.6747, 0.3942, 0.6741, 0.4077, 0.5898, 0.3999, 0.5913, 0.3866, 0.5898, 0.4168, 0.5898, 0.3999, 0.6741, 0.4077, 0.674, 0.4166, 0.5074, 0.4173, 0.5064, 0.3944, 0.5898, 0.3999, 0.5898, 0.4168, 0.5943, 0.3597, 0.5913, 0.3866, 0.5088, 0.3784, 0.5123, 0.3504, 0.6768, 0.3688, 0.6747, 0.3942, 0.5913, 0.3866, 0.5943, 0.3597, 0.6807, 0.3396, 0.6768, 0.3688, 0.5943, 0.3597, 0.599, 0.326, 0.6834, 0.3236, 0.6807, 0.3396, 0.599, 0.326, 0.6017, 0.3102, 0.6046, 0.2952, 0.686, 0.3104, 0.6834, 0.3236, 0.6017, 0.3102, 0.5235, 0.2809, 0.6046, 0.2952, 0.6017, 0.3102, 0.5205, 0.2967, 0.6017, 0.3102, 0.599, 0.326, 0.5176, 0.3137, 0.5205, 0.2967, 0.599, 0.326, 0.5943, 0.3597, 0.5123, 0.3504, 0.5176, 0.3137, 0.5123, 0.3504, 0.5088, 0.3784, 0.4869, 0.3757, 0.4904, 0.3482, 0.4272, 0.3703, 0.4306, 0.3423, 0.4904, 0.3482, 0.4869, 0.3757, 0.4306, 0.3423, 0.4272, 0.3703, 0.3862, 0.3667, 0.3894, 0.3386, 0.3894, 0.3386, 0.3862, 0.3667, 0.3451, 0.3651, 0.348, 0.3356, 0.3061, 0.3336, 0.348, 0.3356, 0.3451, 0.3651, 0.3337, 0.3646, 0.3035, 0.3639, 0.348, 0.3356, 0.3061, 0.3336, 0.3122, 0.2902, 0.3538, 0.2943, 0.3894, 0.3386, 0.348, 0.3356, 0.3538, 0.2943, 0.395, 0.2987, 0.4306, 0.3423, 0.3894, 0.3386, 0.395, 0.2987, 0.4362, 0.3029, 0.4904, 0.3482, 0.4306, 0.3423, 0.4362, 0.3029, 0.4959, 0.3107, 0.5176, 0.3137, 0.5123, 0.3504, 0.4904, 0.3482, 0.4959, 0.3107, 0.3574, 0.2742, 0.3538, 0.2943, 0.3122, 0.2902, 0.3159, 0.2696, 0.3196, 0.2497, 0.3611, 0.2549, 0.3574, 0.2742, 0.3159, 0.2696, 0.3611, 0.2549, 0.402, 0.2607, 0.3985, 0.2792, 0.3574, 0.2742, 0.3574, 0.2742, 0.3985, 0.2792, 0.395, 0.2987, 0.3538, 0.2943, 0.395, 0.2987, 0.3985, 0.2792, 0.4393, 0.2846, 0.4362, 0.3029, 0.4362, 0.3029, 0.4393, 0.2846, 0.4989, 0.2934, 0.4959, 0.3107, 0.5205, 0.2967, 0.5176, 0.3137, 0.4959, 0.3107, 0.4989, 0.2934, 0.5019, 0.2773, 0.5235, 0.2809, 0.5205, 0.2967, 0.4989, 0.2934, 0.4426, 0.2673, 0.5019, 0.2773, 0.4989, 0.2934, 0.4393, 0.2846, 0.402, 0.2607, 0.4426, 0.2673, 0.4393, 0.2846, 0.3985, 0.2792, 0.9109, 0.6085, 0.9126, 0.6079, 0.9143, 0.624, 0.9128, 0.6244, 0.9249, 0.6057, 0.9266, 0.622, 0.9248, 0.6221, 0.9231, 0.6055, 0.9266, 0.622, 0.9291, 0.6399, 0.9274, 0.6403, 0.9248, 0.6221, 0.9274, 0.6403, 0.9152, 0.6418, 0.9143, 0.624, 0.9248, 0.6221, 0.9126, 0.6079, 0.9231, 0.6055, 0.9248, 0.6221, 0.9143, 0.624, 0.92, 0.5883, 0.922, 0.5888, 0.9249, 0.6057, 0.9231, 0.6055, 0.92, 0.5883, 0.9231, 0.6055, 0.9126, 0.6079, 0.9112, 0.5916, 0.92, 0.5883, 0.9182, 0.5693, 0.92, 0.5697, 0.922, 0.5888, 0.9112, 0.5916, 0.9065, 0.5699, 0.9182, 0.5693, 0.92, 0.5883, 0.9175, 0.5566, 0.9194, 0.5566, 0.92, 0.5697, 0.9182, 0.5693, 0.9065, 0.5699, 0.906, 0.5654, 0.9065, 0.5566, 0.9175, 0.5566, 0.9182, 0.5693, 0.6404, 0.186, 0.7176, 0.2171, 0.7102, 0.2358, 0.6328, 0.2055, 0.7102, 0.2358, 0.7009, 0.2604, 0.6231, 0.2317, 0.6328, 0.2055, 0.6231, 0.2317, 0.7009, 0.2604, 0.693, 0.2839, 0.6135, 0.26, 0.6135, 0.26, 0.693, 0.2839, 0.6891, 0.2977, 0.6082, 0.2797, 0.6891, 0.2977, 0.686, 0.3104, 0.6046, 0.2952, 0.6082, 0.2797, 0.1667, 0.02478, 0.2066, 0.03672, 0.1923, 0.08558, 0.1524, 0.0742, 0.1923, 0.08558, 0.1783, 0.1354, 0.1384, 0.1245, 0.1524, 0.0742, 0.1524, 0.0742, 0.1384, 0.1245, 0.09839, 0.1135, 0.1124, 0.06295, 0.1384, 0.1245, 0.1251, 0.1747, 0.08498, 0.1641, 0.09839, 0.1135, 0.2066, 0.03672, 0.2465, 0.04883, 0.2321, 0.09705, 0.1923, 0.08558, 0.2321, 0.09705, 0.2182, 0.1463, 0.1783, 0.1354, 0.1923, 0.08558, 0.2182, 0.1463, 0.2051, 0.1953, 0.1651, 0.1851, 0.1783, 0.1354, 0.1651, 0.1851, 0.1251, 0.1747, 0.1384, 0.1245, 0.1783, 0.1354, 0.1651, 0.1851, 0.1545, 0.2274, 0.1136, 0.2205, 0.1251, 0.1747, 0.1251, 0.1747, 0.1136, 0.2205, 0.0726, 0.2136, 0.08498, 0.1641, 0.1651, 0.1851, 0.2051, 0.1953, 0.1955, 0.2339, 0.1545, 0.2274, 0.2051, 0.1953, 0.2452, 0.2053, 0.2366, 0.2397, 0.1955, 0.2339, 0.2366, 0.2397, 0.2452, 0.2053, 0.2855, 0.2151, 0.2781, 0.2448, 0.2855, 0.2151, 0.2452, 0.2053, 0.2581, 0.1574, 0.2981, 0.1685, 0.2581, 0.1574, 0.2452, 0.2053, 0.2051, 0.1953, 0.2182, 0.1463, 0.2581, 0.1574, 0.2182, 0.1463, 0.2321, 0.09705, 0.2719, 0.1088, 0.2719, 0.1088, 0.2321, 0.09705, 0.2465, 0.04883, 0.2863, 0.0611, 0.326, 0.07342, 0.3117, 0.1211, 0.2719, 0.1088, 0.2863, 0.0611, 0.326, 0.07342, 0.3658, 0.08596, 0.3512, 0.1337, 0.3117, 0.1211, 0.395, 0.1337, 0.3909, 0.1467, 0.3512, 0.1337, 0.3512, 0.1337, 0.3909, 0.1467, 0.3779, 0.1909, 0.338, 0.1797, 0.3779, 0.1909, 0.3909, 0.1467, 0.4293, 0.1602, 0.417, 0.202, 0.3909, 0.1467, 0.395, 0.1337, 0.4349, 0.143, 0.4293, 0.1602, 0.4349, 0.143, 0.4753, 0.1527, 0.4681, 0.1745, 0.4293, 0.1602, 0.4293, 0.1602, 0.4681, 0.1745, 0.4562, 0.2133, 0.417, 0.202, 0.4681, 0.1745, 0.5248, 0.1947, 0.5134, 0.23, 0.4562, 0.2133, 0.4562, 0.2133, 0.5134, 0.23, 0.506, 0.2589, 0.4471, 0.2476, 0.506, 0.2589, 0.5134, 0.23, 0.5344, 0.2362, 0.5275, 0.263, 0.5134, 0.23, 0.5248, 0.1947, 0.5455, 0.2023, 0.5344, 0.2362, 0.5455, 0.2023, 0.6231, 0.2317, 0.6135, 0.26, 0.5344, 0.2362, 0.5344, 0.2362, 0.6135, 0.26, 0.6082, 0.2797, 0.5275, 0.263, 0.6082, 0.2797, 0.6046, 0.2952, 0.5235, 0.2809, 0.5275, 0.263, 0.5275, 0.263, 0.5235, 0.2809, 0.5019, 0.2773, 0.506, 0.2589, 0.506, 0.2589, 0.5019, 0.2773, 0.4426, 0.2673, 0.4471, 0.2476, 0.4426, 0.2673, 0.402, 0.2607, 0.4065, 0.2409, 0.4471, 0.2476, 0.4065, 0.2409, 0.417, 0.202, 0.4562, 0.2133, 0.4471, 0.2476, 0.417, 0.202, 0.4065, 0.2409, 0.3664, 0.2331, 0.3779, 0.1909, 0.4065, 0.2409, 0.402, 0.2607, 0.3611, 0.2549, 0.3664, 0.2331, 0.3664, 0.2331, 0.3611, 0.2549, 0.3196, 0.2497, 0.3259, 0.2244, 0.3196, 0.2497, 0.2781, 0.2448, 0.2855, 0.2151, 0.3259, 0.2244, 0.2855, 0.2151, 0.2981, 0.1685, 0.338, 0.1797, 0.3259, 0.2244, 0.338, 0.1797, 0.3779, 0.1909, 0.3664, 0.2331, 0.3259, 0.2244, 0.2981, 0.1685, 0.3117, 0.1211, 0.3512, 0.1337, 0.338, 0.1797, 0.3117, 0.1211, 0.2981, 0.1685, 0.2581, 0.1574, 0.2719, 0.1088, 0.5455, 0.2023, 0.5548, 0.1767, 0.6328, 0.2055, 0.6231, 0.2317, 0.6328, 0.2055, 0.5548, 0.1767, 0.5629, 0.1551, 0.6404, 0.186, 0.5629, 0.1551, 0.5548, 0.1767, 0.5336, 0.17, 0.542, 0.1471, 0.5336, 0.17, 0.5548, 0.1767, 0.5455, 0.2023, 0.5248, 0.1947, 0.5336, 0.17, 0.5248, 0.1947, 0.4681, 0.1745, 0.4753, 0.1527, 0.5336, 0.17, 0.4753, 0.1527, 0.4845, 0.126, 0.542, 0.1471, 0.4753, 0.1527, 0.4349, 0.143, 0.445, 0.1122, 0.4845, 0.126, 0.445, 0.1122, 0.4349, 0.143, 0.395, 0.1337, 0.406, 0.09906, 0.3658, 0.08596, 0.406, 0.09906, 0.395, 0.1337, 0.3512, 0.1337, 0.1667, 0.02478, 0.1524, 0.0742, 0.1124, 0.06295, 0.1268, 0.01299, 0.8994, 0.5788, 0.8994, 0.6817, 0.8905, 0.6813, 0.8773, 0.6785, 0.8536, 0.669, 0.8323, 0.6487, 0.8245, 0.6345, 0.8216, 0.6215, 0.8245, 0.6088, 0.8323, 0.5968, 0.8535, 0.5842, 0.8794, 0.5799, 0.08825, 0.8608, 0.04294, 0.8608, 0.04295, 0.8492, 0.08825, 0.8514, 0.7502, 0.8152, 0.7634, 0.7746, 0.7725, 0.779, 0.7617, 0.8207, 0.8198, 0.3748, 0.8198, 0.3579, 0.8583, 0.3586, 0.8582, 0.3748, 0.8198, 0.3579, 0.8198, 0.3748, 0.7793, 0.3748, 0.7792, 0.3579, 0.7792, 0.3579, 0.7793, 0.3748, 0.7372, 0.3748, 0.737, 0.358, 0.7358, 0.3257, 0.7783, 0.3239, 0.7789, 0.3401, 0.7366, 0.341, 0.7366, 0.341, 0.7789, 0.3401, 0.7792, 0.3579, 0.737, 0.358, 0.7789, 0.3401, 0.8197, 0.3401, 0.8198, 0.3579, 0.7792, 0.3579, 0.8197, 0.3401, 0.8591, 0.3402, 0.8583, 0.3586, 0.8198, 0.3579, 0.8591, 0.3402, 0.8986, 0.3405, 0.8967, 0.3585, 0.8583, 0.3586, 0.8967, 0.3585, 0.8963, 0.3748, 0.8582, 0.3748, 0.8583, 0.3586, 0.904, 0.3029, 0.9013, 0.3216, 0.8604, 0.322, 0.862, 0.3024, 0.862, 0.3024, 0.8604, 0.322, 0.8198, 0.3225, 0.82, 0.3042, 0.8198, 0.3225, 0.8604, 0.322, 0.8591, 0.3402, 0.8197, 0.3401, 0.8604, 0.322, 0.9013, 0.3216, 0.8986, 0.3405, 0.8591, 0.3402, 0.8198, 0.3225, 0.8197, 0.3401, 0.7789, 0.3401, 0.7783, 0.3239, 0.7783, 0.3239, 0.7777, 0.308, 0.82, 0.3042, 0.8198, 0.3225, 0.7351, 0.3129, 0.7777, 0.308, 0.7783, 0.3239, 0.7358, 0.3257, 0.7283, 0.326, 0.7358, 0.3257, 0.7366, 0.341, 0.7245, 0.3413, 0.7245, 0.3413, 0.7366, 0.341, 0.737, 0.358, 0.7226, 0.3579, 0.7226, 0.3579, 0.737, 0.358, 0.7372, 0.3748, 0.7222, 0.3748, 0.7351, 0.3129, 0.7358, 0.3257, 0.7283, 0.326, 0.4268, 0.3768, 0.3862, 0.3697, 0.3862, 0.3667, 0.4272, 0.3703, 0.3451, 0.3667, 0.3451, 0.3651, 0.3862, 0.3667, 0.3862, 0.3697, 0.9152, 0.6418, 0.9135, 0.6418, 0.9128, 0.6244, 0.9143, 0.624, 0.9088, 0.5917, 0.9112, 0.5916, 0.9126, 0.6079, 0.9109, 0.6085, 0.788, 0.8299, 0.7892, 0.8707, 0.7681, 0.8658, 0.7766, 0.8269, 0.9112, 0.5916, 0.9088, 0.5917, 0.9043, 0.5705, 0.9065, 0.5699, 0.04295, 0.8492, 0.04294, 0.8608, 0.002292, 0.8608, 0.002523, 0.8549, 0.08825, 0.8514, 0.04295, 0.8492, 0.08825, 0.844, 0.9065, 0.5566, 0.904, 0.5633, 0.9044, 0.5566, 0.08825, 0.8514, 0.1536, 0.8545, 0.1536, 0.8608, 0.08825, 0.8608, 0.1537, 0.8395, 0.1536, 0.8482, 0.1536, 0.8545, 0.08825, 0.8514, 0.08825, 0.844, 0.4828, 0.4064, 0.4819, 0.3991, 0.4841, 0.3988, 0.4853, 0.4062, 0.4833, 0.418, 0.483, 0.4122, 0.4855, 0.4121, 0.4857, 0.4179, 0.08826, 0.8424, 0.08825, 0.844, 0.04295, 0.8492, 0.04295, 0.8476, 0.04295, 0.8492, 0.002523, 0.8549, 0.002575, 0.8529, 0.04295, 0.8476, 0.4869, 0.3757, 0.5064, 0.3944, 0.4827, 0.3921, 0.4596, 0.3847, 0.08825, 0.844, 0.08826, 0.8424, 0.1537, 0.8379, 0.1537, 0.8395, 0.7746, 0.7414, 0.7634, 0.7746, 0.7572, 0.7714, 0.7634, 0.7746, 0.7502, 0.8152, 0.738, 0.8087, 0.7572, 0.7714, 0.738, 0.8087, 0.7502, 0.8152, 0.7376, 0.8541, 0.7222, 0.8472, 0.7376, 0.8541, 0.7502, 0.8152, 0.7617, 0.8207, 0.752, 0.8599, 0.7617, 0.8207, 0.7766, 0.8269, 0.7681, 0.8658, 0.752, 0.8599, 0.7725, 0.779, 0.7892, 0.7203, 0.7867, 0.7871, 0.7617, 0.8207, 0.7725, 0.779, 0.7867, 0.7871, 0.7766, 0.8269, 0.4819, 0.3991, 0.4817, 0.3976, 0.484, 0.3966, 0.4841, 0.3988, 0.4869, 0.3757, 0.4596, 0.3847, 0.4268, 0.3768, 0.4272, 0.3703, 0.9369, 0.3042, 0.9358, 0.3211, 0.9013, 0.3216, 0.904, 0.3029, 0.9068, 0.2843, 0.9383, 0.2862, 0.9369, 0.3042, 0.904, 0.3029, 0.9068, 0.2843, 0.904, 0.3029, 0.862, 0.3024, 0.8637, 0.283, 0.9358, 0.3211, 0.9344, 0.3394, 0.8986, 0.3405, 0.9013, 0.3216, 0.9344, 0.3394, 0.9338, 0.3614, 0.8967, 0.3585, 0.8986, 0.3405, 0.9338, 0.3614, 0.9335, 0.3748, 0.8963, 0.3748, 0.8967, 0.3585, 0.8202, 0.2873, 0.8637, 0.283, 0.862, 0.3024, 0.82, 0.3042, 0.7772, 0.297, 0.8202, 0.2873, 0.82, 0.3042, 0.7777, 0.308, 0.7351, 0.3129, 0.7772, 0.297, 0.7777, 0.308, 0.7766, 0.8269, 0.7867, 0.7871, 0.788, 0.8299, 0.7634, 0.7746, 0.7746, 0.7414, 0.7892, 0.7203, 0.7725, 0.779, 0.07054, 0.06985, 0.08012, 0.03604, 0.1124, 0.06295, 0.09839, 0.1135, 0.06124, 0.1037, 0.07054, 0.06985, 0.1124, 0.06295, 0.08498, 0.1641, 0.05206, 0.1377, 0.06124, 0.1037, 0.09839, 0.1135, 0.05206, 0.1377, 0.08498, 0.1641, 0.04322, 0.1718, 0.1124, 0.06295, 0.08012, 0.03604, 0.08991, 0.002292, 0.1268, 0.01299, 0.04158, 0.4207, 0.002292, 0.4211, 0.002772, 0.3836, 0.04419, 0.3677, 0.006274, 0.3464, 0.04419, 0.3677, 0.002772, 0.3836, 0.04419, 0.3677, 0.006274, 0.3464, 0.01205, 0.3105, 0.05117, 0.315, 0.05117, 0.315, 0.01205, 0.3105, 0.01872, 0.2752, 0.06104, 0.2636, 0.02641, 0.2404, 0.06104, 0.2636, 0.01872, 0.2752, 0.06104, 0.2636, 0.02641, 0.2404, 0.03476, 0.206, 0.0726, 0.2136, 0.0726, 0.2136, 0.03476, 0.206, 0.04322, 0.1718, 0.08498, 0.1641, 0.7487, 0.05635, 0.774, 0.03045, 0.7867, 0.0464, 0.7651, 0.06843, 0.9695, 0.05507, 0.9882, 0.08697, 0.9688, 0.09507, 0.9532, 0.06787, 0.731, 0.08794, 0.7487, 0.05635, 0.7651, 0.06843, 0.75, 0.09532, 0.9434, 0.02936, 0.9695, 0.05507, 0.9532, 0.06787, 0.9311, 0.04585, 0.7222, 0.123, 0.731, 0.08794, 0.75, 0.09532, 0.7424, 0.1252, 0.9117, 0.01138, 0.9434, 0.02936, 0.9311, 0.04585, 0.9041, 0.03043, 0.7227, 0.1591, 0.7222, 0.123, 0.7424, 0.1252, 0.7427, 0.156, 0.8765, 0.002292, 0.9117, 0.01138, 0.9041, 0.03043, 0.8741, 0.02263, 0.7325, 0.1934, 0.7227, 0.1591, 0.7427, 0.156, 0.751, 0.1857, 0.8402, 0.002466, 0.8765, 0.002292, 0.8741, 0.02263, 0.8431, 0.02268, 0.8052, 0.01207, 0.8402, 0.002466, 0.8431, 0.02268, 0.8133, 0.03079, 0.774, 0.03045, 0.8052, 0.01207, 0.8133, 0.03079, 0.7867, 0.0464, 0.9688, 0.09507, 0.751, 0.1857, 0.7427, 0.156, 0.7424, 0.1252, 0.75, 0.09532, 0.7651, 0.06843, 0.7867, 0.0464, 0.8133, 0.03079, 0.8431, 0.02268, 0.8741, 0.02263, 0.9041, 0.03043, 0.9311, 0.04585, 0.9532, 0.06787, 0.906, 0.5654, 0.9039, 0.5656, 0.904, 0.5633, 0.9065, 0.5566, 0.9354, 0.786, 0.936, 0.8314, 0.9335, 0.8315, 0.9329, 0.786, 0.936, 0.8314, 0.9363, 0.8721, 0.9346, 0.8725, 0.9335, 0.8315, 0.9304, 0.8308, 0.93, 0.7883, 0.9329, 0.786, 0.9335, 0.8315, 0.9307, 0.8719, 0.9304, 0.8308, 0.9335, 0.8315, 0.9346, 0.8725, 0.9338, 0.7207, 0.9329, 0.786, 0.93, 0.7883, 0.9316, 0.7214, 0.9363, 0.7203, 0.9354, 0.786, 0.9329, 0.786, 0.9338, 0.7207, 0.9275, 0.7883, 0.9291, 0.7213, 0.9316, 0.7214, 0.93, 0.7883, 0.9279, 0.8309, 0.9275, 0.7883, 0.93, 0.7883, 0.9304, 0.8308, 0.9284, 0.8716, 0.9279, 0.8309, 0.9304, 0.8308, 0.9307, 0.8719, 0.5064, 0.3944, 0.5074, 0.4173, 0.4853, 0.4062, 0.4855, 0.4121, 0.4853, 0.4062, 0.5074, 0.4173, 0.4857, 0.4179, 0.4855, 0.4121, 0.5074, 0.4173, 0.4853, 0.4062, 0.4841, 0.3988, 0.484, 0.3966, 0.5064, 0.3944, 0.4827, 0.3921, 0.5064, 0.3944, 0.4827, 0.3945, 0.5064, 0.3944, 0.484, 0.3966, 0.4827, 0.3945, 0.1175, 0.617, 0.07702, 0.6246, 0.06453, 0.5754, 0.1055, 0.5687, 0.4835, 0.4236, 0.4859, 0.4235, 0.4861, 0.4293, 0.4836, 0.4292, 0.3043, 0.4708, 0.3043, 0.4692, 0.3346, 0.468, 0.3346, 0.4697, 0.3043, 0.4708, 0.2622, 0.4715, 0.2623, 0.4698, 0.3043, 0.4692, 0.2622, 0.4715, 0.2194, 0.4712, 0.2194, 0.4694, 0.2623, 0.4698, 0.2194, 0.4712, 0.1763, 0.4685, 0.1765, 0.4666, 0.2194, 0.4694, 0.1763, 0.4685, 0.1309, 0.4635, 0.1308, 0.4612, 0.1765, 0.4666, 0.1309, 0.4635, 0.117, 0.4545, 0.1188, 0.4541, 0.1308, 0.4612, 0.1095, 0.444, 0.1188, 0.4541, 0.117, 0.4545, 0.108, 0.4444, 0.108, 0.4444, 0.1031, 0.4321, 0.1045, 0.432, 0.1095, 0.444, 0.1029, 0.4205, 0.1045, 0.432, 0.1031, 0.4321, 0.1014, 0.4205, 0.08669, 0.469, 0.117, 0.4545, 0.1309, 0.4635, 0.117, 0.4545, 0.08669, 0.469, 0.108, 0.4444, 0.1014, 0.4205, 0.1031, 0.4321, 0.07914, 0.4205, 0.07914, 0.4205, 0.1031, 0.4321, 0.108, 0.4444, 0.08669, 0.469, 0.04158, 0.4207, 0.07914, 0.4205, 0.08669, 0.469, 0.04531, 0.4729, 0.09504, 0.5194, 0.1055, 0.5687, 0.06453, 0.5754, 0.05356, 0.5249, 0.09504, 0.5194, 0.05356, 0.5249, 0.04531, 0.4729, 0.08669, 0.469, 0.1364, 0.5142, 0.09504, 0.5194, 0.08669, 0.469, 0.1309, 0.4635, 0.1364, 0.5142, 0.1465, 0.5625, 0.1055, 0.5687, 0.09504, 0.5194, 0.1579, 0.6094, 0.1175, 0.617, 0.1055, 0.5687, 0.1465, 0.5625, 0.1985, 0.6022, 0.1579, 0.6094, 0.1465, 0.5625, 0.1881, 0.5572, 0.2394, 0.5957, 0.1985, 0.6022, 0.1881, 0.5572, 0.2299, 0.5522, 0.2347, 0.5744, 0.2299, 0.5522, 0.2719, 0.548, 0.2762, 0.5692, 0.2347, 0.5744, 0.2394, 0.5957, 0.2347, 0.5744, 0.2762, 0.5692, 0.2805, 0.59, 0.2805, 0.59, 0.2762, 0.5692, 0.3179, 0.5648, 0.3219, 0.5846, 0.3179, 0.5648, 0.2762, 0.5692, 0.2719, 0.548, 0.314, 0.5444, 0.3074, 0.5011, 0.314, 0.5444, 0.2719, 0.548, 0.265, 0.5037, 0.265, 0.5037, 0.2719, 0.548, 0.2299, 0.5522, 0.2223, 0.5063, 0.2223, 0.5063, 0.2299, 0.5522, 0.1881, 0.5572, 0.1794, 0.5099, 0.1794, 0.5099, 0.1881, 0.5572, 0.1465, 0.5625, 0.1364, 0.5142, 0.1794, 0.5099, 0.1364, 0.5142, 0.1309, 0.4635, 0.1763, 0.4685, 0.2223, 0.5063, 0.1794, 0.5099, 0.1763, 0.4685, 0.2194, 0.4712, 0.265, 0.5037, 0.2223, 0.5063, 0.2194, 0.4712, 0.2622, 0.4715, 0.3074, 0.5011, 0.265, 0.5037, 0.2622, 0.4715, 0.3043, 0.4708, 0.5095, 0.4558, 0.488, 0.4583, 0.507, 0.4401, 0.5915, 0.4468, 0.5095, 0.4558, 0.507, 0.4401, 0.59, 0.4336, 0.6747, 0.4389, 0.5915, 0.4468, 0.59, 0.4336, 0.6741, 0.4254, 0.5898, 0.4168, 0.674, 0.4166, 0.6741, 0.4254, 0.59, 0.4336, 0.5074, 0.4173, 0.5898, 0.4168, 0.59, 0.4336, 0.507, 0.4401, 0.5946, 0.4736, 0.5131, 0.4833, 0.5095, 0.4558, 0.5915, 0.4468, 0.6769, 0.4643, 0.5946, 0.4736, 0.5915, 0.4468, 0.6747, 0.4389, 0.6808, 0.4934, 0.5994, 0.5071, 0.5946, 0.4736, 0.6769, 0.4643, 0.6835, 0.5093, 0.6022, 0.5228, 0.5994, 0.5071, 0.6808, 0.4934, 0.6051, 0.5377, 0.6022, 0.5228, 0.6835, 0.5093, 0.6861, 0.5224, 0.5246, 0.5522, 0.5216, 0.5366, 0.6022, 0.5228, 0.6051, 0.5377, 0.6022, 0.5228, 0.5216, 0.5366, 0.5186, 0.5196, 0.5994, 0.5071, 0.5994, 0.5071, 0.5186, 0.5196, 0.5131, 0.4833, 0.5946, 0.4736, 0.5131, 0.4833, 0.4915, 0.4855, 0.488, 0.4583, 0.5095, 0.4558, 0.4287, 0.4629, 0.488, 0.4583, 0.4915, 0.4855, 0.432, 0.4912, 0.432, 0.4912, 0.3908, 0.4951, 0.3874, 0.4669, 0.4287, 0.4629, 0.3908, 0.4951, 0.3493, 0.4985, 0.346, 0.4691, 0.3874, 0.4669, 0.3074, 0.5011, 0.3043, 0.4708, 0.3346, 0.4697, 0.346, 0.4691, 0.3493, 0.4985, 0.3493, 0.4985, 0.3555, 0.5398, 0.314, 0.5444, 0.3074, 0.5011, 0.3908, 0.4951, 0.3966, 0.535, 0.3555, 0.5398, 0.3493, 0.4985, 0.432, 0.4912, 0.4377, 0.5307, 0.3966, 0.535, 0.3908, 0.4951, 0.4915, 0.4855, 0.497, 0.5228, 0.4377, 0.5307, 0.432, 0.4912, 0.5186, 0.5196, 0.497, 0.5228, 0.4915, 0.4855, 0.5131, 0.4833, 0.3592, 0.5598, 0.3179, 0.5648, 0.314, 0.5444, 0.3555, 0.5398, 0.3219, 0.5846, 0.3179, 0.5648, 0.3592, 0.5598, 0.3631, 0.579, 0.3631, 0.579, 0.3592, 0.5598, 0.4002, 0.5545, 0.4039, 0.5729, 0.3592, 0.5598, 0.3555, 0.5398, 0.3966, 0.535, 0.4002, 0.5545, 0.3966, 0.535, 0.4377, 0.5307, 0.4409, 0.5489, 0.4002, 0.5545, 0.4377, 0.5307, 0.497, 0.5228, 0.5001, 0.5399, 0.4409, 0.5489, 0.5216, 0.5366, 0.5001, 0.5399, 0.497, 0.5228, 0.5186, 0.5196, 0.5031, 0.5559, 0.5001, 0.5399, 0.5216, 0.5366, 0.5246, 0.5522, 0.4443, 0.5661, 0.4409, 0.5489, 0.5001, 0.5399, 0.5031, 0.5559, 0.4039, 0.5729, 0.4002, 0.5545, 0.4409, 0.5489, 0.4443, 0.5661, 0.9109, 0.5046, 0.9128, 0.4887, 0.9143, 0.4891, 0.9126, 0.5052, 0.9249, 0.5074, 0.9231, 0.5076, 0.9248, 0.4911, 0.9266, 0.4911, 0.9266, 0.4911, 0.9248, 0.4911, 0.9274, 0.4729, 0.9291, 0.4732, 0.9274, 0.4729, 0.9248, 0.4911, 0.9143, 0.4891, 0.9152, 0.4713, 0.9126, 0.5052, 0.9143, 0.4891, 0.9248, 0.4911, 0.9231, 0.5076, 0.92, 0.5248, 0.9231, 0.5076, 0.9249, 0.5074, 0.922, 0.5243, 0.92, 0.5248, 0.9112, 0.5215, 0.9126, 0.5052, 0.9231, 0.5076, 0.92, 0.5248, 0.922, 0.5243, 0.92, 0.5435, 0.9182, 0.5438, 0.9112, 0.5215, 0.92, 0.5248, 0.9182, 0.5438, 0.9065, 0.5432, 0.9175, 0.5566, 0.9182, 0.5438, 0.92, 0.5435, 0.9194, 0.5566, 0.9065, 0.5432, 0.9182, 0.5438, 0.9175, 0.5566, 0.9065, 0.5566, 0.906, 0.5477, 0.6409, 0.6461, 0.6334, 0.6268, 0.7103, 0.5965, 0.7176, 0.615, 0.7103, 0.5965, 0.6334, 0.6268, 0.6237, 0.6007, 0.701, 0.572, 0.6237, 0.6007, 0.6141, 0.5727, 0.693, 0.5487, 0.701, 0.572, 0.6141, 0.5727, 0.6088, 0.5532, 0.6891, 0.535, 0.693, 0.5487, 0.6891, 0.535, 0.6088, 0.5532, 0.6051, 0.5377, 0.6861, 0.5224, 0.1734, 0.8099, 0.1584, 0.7612, 0.1977, 0.7493, 0.2127, 0.7975, 0.1977, 0.7493, 0.1584, 0.7612, 0.1437, 0.7117, 0.1831, 0.7002, 0.1584, 0.7612, 0.1191, 0.773, 0.1044, 0.7232, 0.1437, 0.7117, 0.1437, 0.7117, 0.1044, 0.7232, 0.09021, 0.6734, 0.1297, 0.6622, 0.2127, 0.7975, 0.1977, 0.7493, 0.237, 0.7374, 0.2519, 0.7849, 0.237, 0.7374, 0.1977, 0.7493, 0.1831, 0.7002, 0.2225, 0.6887, 0.2225, 0.6887, 0.1831, 0.7002, 0.1692, 0.6512, 0.2087, 0.6404, 0.1692, 0.6512, 0.1831, 0.7002, 0.1437, 0.7117, 0.1297, 0.6622, 0.1692, 0.6512, 0.1297, 0.6622, 0.1175, 0.617, 0.1579, 0.6094, 0.1297, 0.6622, 0.09021, 0.6734, 0.07702, 0.6246, 0.1175, 0.617, 0.1692, 0.6512, 0.1579, 0.6094, 0.1985, 0.6022, 0.2087, 0.6404, 0.2087, 0.6404, 0.1985, 0.6022, 0.2394, 0.5957, 0.2484, 0.6298, 0.2394, 0.5957, 0.2805, 0.59, 0.2883, 0.6195, 0.2484, 0.6298, 0.2883, 0.6195, 0.3015, 0.6656, 0.2619, 0.6772, 0.2484, 0.6298, 0.2619, 0.6772, 0.2225, 0.6887, 0.2087, 0.6404, 0.2484, 0.6298, 0.2619, 0.6772, 0.2763, 0.7252, 0.237, 0.7374, 0.2225, 0.6887, 0.2763, 0.7252, 0.2911, 0.7722, 0.2519, 0.7849, 0.237, 0.7374, 0.3303, 0.7595, 0.2911, 0.7722, 0.2763, 0.7252, 0.3155, 0.7125, 0.3303, 0.7595, 0.3155, 0.7125, 0.3545, 0.6995, 0.3695, 0.7466, 0.3979, 0.6991, 0.3545, 0.6995, 0.3937, 0.6862, 0.3545, 0.6995, 0.3409, 0.6541, 0.3805, 0.6425, 0.3937, 0.6862, 0.3805, 0.6425, 0.4192, 0.6312, 0.4317, 0.6726, 0.3937, 0.6862, 0.3937, 0.6862, 0.4317, 0.6726, 0.4374, 0.6896, 0.3979, 0.6991, 0.4374, 0.6896, 0.4317, 0.6726, 0.4701, 0.6581, 0.4774, 0.6797, 0.4317, 0.6726, 0.4192, 0.6312, 0.4581, 0.6196, 0.4701, 0.6581, 0.4701, 0.6581, 0.4581, 0.6196, 0.5148, 0.6028, 0.5262, 0.6378, 0.4581, 0.6196, 0.4488, 0.5856, 0.5073, 0.5741, 0.5148, 0.6028, 0.5073, 0.5741, 0.5286, 0.5699, 0.5355, 0.5965, 0.5148, 0.6028, 0.5148, 0.6028, 0.5355, 0.5965, 0.5467, 0.6301, 0.5262, 0.6378, 0.5467, 0.6301, 0.5355, 0.5965, 0.6141, 0.5727, 0.6237, 0.6007, 0.5355, 0.5965, 0.5286, 0.5699, 0.6088, 0.5532, 0.6141, 0.5727, 0.6088, 0.5532, 0.5286, 0.5699, 0.5246, 0.5522, 0.6051, 0.5377, 0.5286, 0.5699, 0.5073, 0.5741, 0.5031, 0.5559, 0.5246, 0.5522, 0.5073, 0.5741, 0.4488, 0.5856, 0.4443, 0.5661, 0.5031, 0.5559, 0.4443, 0.5661, 0.4488, 0.5856, 0.4085, 0.5925, 0.4039, 0.5729, 0.4085, 0.5925, 0.4488, 0.5856, 0.4581, 0.6196, 0.4192, 0.6312, 0.4192, 0.6312, 0.3805, 0.6425, 0.3687, 0.6007, 0.4085, 0.5925, 0.4085, 0.5925, 0.3687, 0.6007, 0.3631, 0.579, 0.4039, 0.5729, 0.3687, 0.6007, 0.3284, 0.6097, 0.3219, 0.5846, 0.3631, 0.579, 0.3219, 0.5846, 0.3284, 0.6097, 0.2883, 0.6195, 0.2805, 0.59, 0.2883, 0.6195, 0.3284, 0.6097, 0.3409, 0.6541, 0.3015, 0.6656, 0.3409, 0.6541, 0.3284, 0.6097, 0.3687, 0.6007, 0.3805, 0.6425, 0.3015, 0.6656, 0.3409, 0.6541, 0.3545, 0.6995, 0.3155, 0.7125, 0.3155, 0.7125, 0.2763, 0.7252, 0.2619, 0.6772, 0.3015, 0.6656, 0.5467, 0.6301, 0.6237, 0.6007, 0.6334, 0.6268, 0.556, 0.6555, 0.6334, 0.6268, 0.6409, 0.6461, 0.5641, 0.6769, 0.556, 0.6555, 0.5641, 0.6769, 0.5434, 0.6849, 0.5351, 0.6623, 0.556, 0.6555, 0.5351, 0.6623, 0.5262, 0.6378, 0.5467, 0.6301, 0.556, 0.6555, 0.5351, 0.6623, 0.4774, 0.6797, 0.4701, 0.6581, 0.5262, 0.6378, 0.5351, 0.6623, 0.5434, 0.6849, 0.4866, 0.7061, 0.4774, 0.6797, 0.4774, 0.6797, 0.4866, 0.7061, 0.4476, 0.72, 0.4374, 0.6896, 0.4476, 0.72, 0.4092, 0.7333, 0.3979, 0.6991, 0.4374, 0.6896, 0.3695, 0.7466, 0.3545, 0.6995, 0.3979, 0.6991, 0.4092, 0.7333, 0.1734, 0.8099, 0.1341, 0.8222, 0.1191, 0.773, 0.1584, 0.7612, 0.8994, 0.5742, 0.8794, 0.5731, 0.8535, 0.5688, 0.8323, 0.5561, 0.8245, 0.5442, 0.8216, 0.5315, 0.8245, 0.5184, 0.8323, 0.5042, 0.8536, 0.4839, 0.8773, 0.4744, 0.8905, 0.4717, 0.8994, 0.4713, 0.08825, 0.8608, 0.08825, 0.8702, 0.04295, 0.8725, 0.04294, 0.8608, 0.8217, 0.7758, 0.8332, 0.7702, 0.844, 0.812, 0.8349, 0.8163, 0.8198, 0.3748, 0.8582, 0.3748, 0.8583, 0.3911, 0.8198, 0.3918, 0.8198, 0.3918, 0.7792, 0.3918, 0.7793, 0.3748, 0.8198, 0.3748, 0.7792, 0.3918, 0.737, 0.3917, 0.7372, 0.3748, 0.7793, 0.3748, 0.7358, 0.424, 0.7366, 0.4087, 0.7789, 0.4095, 0.7783, 0.4257, 0.7366, 0.4087, 0.737, 0.3917, 0.7792, 0.3918, 0.7789, 0.4095, 0.7789, 0.4095, 0.7792, 0.3918, 0.8198, 0.3918, 0.8197, 0.4096, 0.8197, 0.4096, 0.8198, 0.3918, 0.8583, 0.3911, 0.8591, 0.4095, 0.8591, 0.4095, 0.8583, 0.3911, 0.8967, 0.3912, 0.8986, 0.4092, 0.8967, 0.3912, 0.8583, 0.3911, 0.8582, 0.3748, 0.8963, 0.3748, 0.904, 0.4468, 0.862, 0.4473, 0.8604, 0.4277, 0.9013, 0.428, 0.862, 0.4473, 0.82, 0.4455, 0.8198, 0.4272, 0.8604, 0.4277, 0.8198, 0.4272, 0.8197, 0.4096, 0.8591, 0.4095, 0.8604, 0.4277, 0.8604, 0.4277, 0.8591, 0.4095, 0.8986, 0.4092, 0.9013, 0.428, 0.8198, 0.4272, 0.7783, 0.4257, 0.7789, 0.4095, 0.8197, 0.4096, 0.7783, 0.4257, 0.8198, 0.4272, 0.82, 0.4455, 0.7777, 0.4417, 0.7351, 0.4368, 0.7358, 0.424, 0.7783, 0.4257, 0.7777, 0.4417, 0.7283, 0.4237, 0.7245, 0.4084, 0.7366, 0.4087, 0.7358, 0.424, 0.7245, 0.4084, 0.7226, 0.3918, 0.737, 0.3917, 0.7366, 0.4087, 0.7226, 0.3918, 0.7222, 0.3748, 0.7372, 0.3748, 0.737, 0.3917, 0.7351, 0.4368, 0.7283, 0.4237, 0.7358, 0.424, 0.4283, 0.4564, 0.4287, 0.4629, 0.3874, 0.4669, 0.3873, 0.464, 0.346, 0.4674, 0.3873, 0.464, 0.3874, 0.4669, 0.346, 0.4691, 0.9152, 0.4713, 0.9143, 0.4891, 0.9128, 0.4887, 0.9135, 0.4713, 0.9088, 0.5214, 0.9109, 0.5046, 0.9126, 0.5052, 0.9112, 0.5215, 0.8595, 0.761, 0.8482, 0.7641, 0.8396, 0.7251, 0.8607, 0.7203, 0.9112, 0.5215, 0.9065, 0.5432, 0.9043, 0.5426, 0.9088, 0.5214, 0.04295, 0.8725, 0.002523, 0.8668, 0.002292, 0.8608, 0.04294, 0.8608, 0.08825, 0.8702, 0.08825, 0.8777, 0.04295, 0.8725, 0.9065, 0.5566, 0.9044, 0.5566, 0.904, 0.5498, 0.08825, 0.8702, 0.08825, 0.8608, 0.1536, 0.8608, 0.1536, 0.8671, 0.1537, 0.8821, 0.08825, 0.8777, 0.08825, 0.8702, 0.1536, 0.8671, 0.1536, 0.8735, 0.4836, 0.4292, 0.4861, 0.4293, 0.4854, 0.4365, 0.4833, 0.4365, 0.4833, 0.418, 0.4857, 0.4179, 0.4859, 0.4235, 0.4835, 0.4236, 0.08825, 0.8793, 0.04295, 0.8741, 0.04295, 0.8725, 0.08825, 0.8777, 0.04295, 0.8725, 0.04295, 0.8741, 0.002575, 0.8687, 0.002523, 0.8668, 0.488, 0.4583, 0.4611, 0.4484, 0.4843, 0.4428, 0.507, 0.4401, 0.08825, 0.8777, 0.1537, 0.8821, 0.1537, 0.8837, 0.08825, 0.8793, 0.8462, 0.8495, 0.8287, 0.8195, 0.8349, 0.8163, 0.8349, 0.8163, 0.8287, 0.8195, 0.8095, 0.7822, 0.8217, 0.7758, 0.8095, 0.7822, 0.7938, 0.7437, 0.8091, 0.7369, 0.8217, 0.7758, 0.8091, 0.7369, 0.8236, 0.7311, 0.8332, 0.7702, 0.8217, 0.7758, 0.8332, 0.7702, 0.8236, 0.7311, 0.8396, 0.7251, 0.8482, 0.7641, 0.844, 0.812, 0.8582, 0.8038, 0.8607, 0.8707, 0.8332, 0.7702, 0.8482, 0.7641, 0.8582, 0.8038, 0.844, 0.812, 0.4833, 0.4365, 0.4854, 0.4365, 0.4855, 0.4386, 0.4834, 0.4377, 0.488, 0.4583, 0.4287, 0.4629, 0.4283, 0.4564, 0.4611, 0.4484, 0.9369, 0.4455, 0.904, 0.4468, 0.9013, 0.428, 0.9358, 0.4286, 0.9068, 0.4654, 0.904, 0.4468, 0.9369, 0.4455, 0.9383, 0.4635, 0.9068, 0.4654, 0.8637, 0.4667, 0.862, 0.4473, 0.904, 0.4468, 0.9358, 0.4286, 0.9013, 0.428, 0.8986, 0.4092, 0.9344, 0.4103, 0.9344, 0.4103, 0.8986, 0.4092, 0.8967, 0.3912, 0.9338, 0.3883, 0.9338, 0.3883, 0.8967, 0.3912, 0.8963, 0.3748, 0.9335, 0.3748, 0.8202, 0.4623, 0.82, 0.4455, 0.862, 0.4473, 0.8637, 0.4667, 0.7772, 0.4527, 0.7777, 0.4417, 0.82, 0.4455, 0.8202, 0.4623, 0.7351, 0.4368, 0.7777, 0.4417, 0.7772, 0.4527, 0.8482, 0.7641, 0.8595, 0.761, 0.8582, 0.8038, 0.8349, 0.8163, 0.844, 0.812, 0.8607, 0.8707, 0.8462, 0.8495, 0.07755, 0.7669, 0.1191, 0.773, 0.08757, 0.8002, 0.1044, 0.7232, 0.1191, 0.773, 0.07755, 0.7669, 0.06779, 0.7335, 0.09021, 0.6734, 0.1044, 0.7232, 0.06779, 0.7335, 0.05813, 0.7001, 0.05813, 0.7001, 0.04878, 0.6666, 0.09021, 0.6734, 0.1191, 0.773, 0.1341, 0.8222, 0.0978, 0.8334, 0.08757, 0.8002, 0.04158, 0.4207, 0.04531, 0.4729, 0.003864, 0.4584, 0.002292, 0.4211, 0.008378, 0.495, 0.003864, 0.4584, 0.04531, 0.4729, 0.04531, 0.4729, 0.05356, 0.5249, 0.01502, 0.5303, 0.008378, 0.495, 0.05356, 0.5249, 0.06453, 0.5754, 0.02246, 0.565, 0.01502, 0.5303, 0.03083, 0.5991, 0.02246, 0.565, 0.06453, 0.5754, 0.06453, 0.5754, 0.07702, 0.6246, 0.03977, 0.6329, 0.03083, 0.5991, 0.07702, 0.6246, 0.09021, 0.6734, 0.04878, 0.6666, 0.03977, 0.6329, 0.8415, 0.2781, 0.8446, 0.2579, 0.8754, 0.2582, 0.8777, 0.2784, 0.9977, 0.1227, 0.9772, 0.1253, 0.9688, 0.09507, 0.9882, 0.08697, 0.8067, 0.2683, 0.8148, 0.2496, 0.8446, 0.2579, 0.8415, 0.2781, 0.9977, 0.1592, 0.9774, 0.1564, 0.9772, 0.1253, 0.9977, 0.1227, 0.7755, 0.2502, 0.788, 0.2342, 0.8148, 0.2496, 0.8067, 0.2683, 0.9883, 0.1943, 0.9694, 0.1864, 0.9774, 0.1564, 0.9977, 0.1592, 0.7501, 0.2245, 0.7663, 0.2124, 0.788, 0.2342, 0.7755, 0.2502, 0.97, 0.2258, 0.954, 0.2132, 0.9694, 0.1864, 0.9883, 0.1943, 0.7325, 0.1934, 0.751, 0.1857, 0.7663, 0.2124, 0.7501, 0.2245, 0.9443, 0.2513, 0.932, 0.235, 0.954, 0.2132, 0.97, 0.2258, 0.9128, 0.2693, 0.9052, 0.2503, 0.932, 0.235, 0.9443, 0.2513, 0.8777, 0.2784, 0.8754, 0.2582, 0.9052, 0.2503, 0.9128, 0.2693, 0.9688, 0.09507, 0.9772, 0.1253, 0.9774, 0.1564, 0.9694, 0.1864, 0.954, 0.2132, 0.932, 0.235, 0.9052, 0.2503, 0.8754, 0.2582, 0.8446, 0.2579, 0.8148, 0.2496, 0.788, 0.2342, 0.7663, 0.2124, 0.751, 0.1857, 0.906, 0.5477, 0.9065, 0.5566, 0.904, 0.5498, 0.9039, 0.5475, 0.9416, 0.5578, 0.9391, 0.5578, 0.9397, 0.5123, 0.9422, 0.5124, 0.9422, 0.5124, 0.9397, 0.5123, 0.9407, 0.4713, 0.9425, 0.4717, 0.9366, 0.513, 0.9397, 0.5123, 0.9391, 0.5578, 0.9362, 0.5555, 0.9369, 0.4719, 0.9407, 0.4713, 0.9397, 0.5123, 0.9366, 0.513, 0.94, 0.6232, 0.9378, 0.6224, 0.9362, 0.5555, 0.9391, 0.5578, 0.9425, 0.6235, 0.94, 0.6232, 0.9391, 0.5578, 0.9416, 0.5578, 0.9337, 0.5555, 0.9362, 0.5555, 0.9378, 0.6224, 0.9352, 0.6225, 0.9341, 0.5129, 0.9366, 0.513, 0.9362, 0.5555, 0.9337, 0.5555, 0.9346, 0.4722, 0.9369, 0.4719, 0.9366, 0.513, 0.9341, 0.5129, 0.507, 0.4401, 0.4861, 0.4293, 0.5074, 0.4173, 0.4859, 0.4235, 0.5074, 0.4173, 0.4861, 0.4293, 0.4857, 0.4179, 0.5074, 0.4173, 0.4859, 0.4235, 0.4861, 0.4293, 0.507, 0.4401, 0.4855, 0.4386, 0.4854, 0.4365, 0.4843, 0.4428, 0.4844, 0.4405, 0.507, 0.4401, 0.507, 0.4401, 0.4844, 0.4405, 0.4855, 0.4386])
me_plane.materials.append(mat_sabre)
me_plane.use_remesh_fix_poles = True
me_plane.use_remesh_preserve_attributes = False
me_plane.use_mirror_z = True
me_plane.use_mirror_topology = True
me_plane.update()
me_plane_002 = bpy.data.meshes.new('Plane.002')
me_plane_002.from_pydata([(1.367, -0.2734, 2.047e-09), (1.367, 0.05387, 2.047e-09), (1.367, -0.1376, 0.2473), (1.367, 0.01364, 0.1454), (1.367, 0.04389, 0.07027), (1.367, -0.05088, 0.2132), (1.367, -0.09602, 0.238), (1.367, 0.05265, 0.02817), (1.367, -0.2561, 0.1459), (1.367, -0.2698, 0.06363), (1.367, 0.01364, -0.1454), (1.367, 0.05265, -0.02817), (1.669, -0.1354, 0.2105), (1.669, -0.1669, 0.2042), (1.669, -0.1944, 0.187), (1.669, -0.2199, 0.1336), (1.669, -0.232, 0.06117), (1.669, -0.2349, 1.921e-09), (1.68, -0.1349, 0.2019), (1.669, -0.09973, 0.2042), (1.669, -0.06669, 0.1849), (1.669, -0.0368, 0.1326), (1.669, -0.01811, 0.06117), (1.669, -0.01422, 1.381e-09), (1.68, -0.1636, 0.1959), (1.679, -0.1888, 0.1794), (1.679, -0.2122, 0.1282), (1.679, -0.2233, 0.05871), (1.679, -0.2259, 1.899e-09), (1.679, -0.1022, 0.1959), (1.679, -0.07199, 0.1774), (1.679, -0.04465, 0.1272), (1.679, -0.02755, 0.05871), (1.679, -0.02399, 1.405e-09), (1.675, -0.01854, 1.391e-09), (1.675, -0.02229, 0.05988), (1.675, -0.2165, 0.1309), (1.675, -0.1919, 0.1833), (1.675, -0.1008, 0.2001), (1.675, -0.1352, 0.2063), (1.675, -0.04028, 0.1299), (1.675, -0.1654, 0.2001), (1.675, -0.2309, 1.911e-09), (1.675, -0.2282, 0.05988), (1.675, -0.06904, 0.1812), (1.679, -0.1346, 0.198), (1.679, -0.1622, 0.1921), (1.679, -0.1863, 0.1759), (1.679, -0.2087, 0.1257), (1.679, -0.2193, 0.05757), (1.679, -0.2218, 1.889e-09), (1.679, -0.1033, 0.1921), (1.679, -0.07438, 0.174), (1.679, -0.04818, 0.1247), (1.679, -0.0318, 0.05757), (1.679, -0.02839, 1.416e-09), (1.676, -0.1344, 0.1947), (1.676, -0.1611, 0.1889), (1.675, -0.1844, 0.173), (1.675, -0.2061, 0.1236), (1.675, -0.2164, 0.05658), (1.675, -0.2188, 1.882e-09), (1.675, -0.1042, 0.1889), (1.675, -0.07618, 0.1711), (1.675, -0.05084, 0.1227), (1.675, -0.03499, 0.05658), (1.675, -0.0317, 1.424e-09), (1.668, -0.1343, 0.1926), (1.668, -0.1603, 0.1869), (1.668, -0.1831, 0.1711), (1.668, -0.2042, 0.1222), (1.668, -0.2143, 0.05589), (1.668, -0.2166, 1.876e-09), (1.668, -0.1048, 0.1869), (1.668, -0.07743, 0.1692), (1.668, -0.0527, 0.1213), (1.668, -0.03723, 0.05589), (1.668, -0.03401, 1.429e-09), (1.382, -0.1273, 0.1947), (1.382, -0.1663, 0.189), (1.382, -0.2004, 0.1731), (1.382, -0.2321, 0.1236), (1.382, -0.2471, 0.05659), (1.382, -0.2507, 2.047e-09), (1.382, -0.08304, 0.189), (1.382, -0.04207, 0.1711), (1.382, -0.005009, 0.1227), (1.382, 0.01817, 0.05659), (1.382, 0.02299, 2.047e-09), (1.367, -0.1376, -0.2473), (1.367, 0.04389, -0.07027), (1.367, -0.05088, -0.2132), (1.367, -0.09602, -0.238), (1.367, -0.178, -0.2382), (1.367, -0.2561, -0.1459), (1.367, -0.216, -0.2134), (1.367, -0.2698, -0.06363), (1.367, -0.178, 0.2382), (1.367, -0.216, 0.2134), (1.669, -0.1354, -0.2105), (1.669, -0.1669, -0.2042), (1.669, -0.1944, -0.187), (1.669, -0.2199, -0.1336), (1.669, -0.232, -0.06117), (1.68, -0.1349, -0.2019), (1.669, -0.09973, -0.2042), (1.669, -0.06669, -0.1849), (1.669, -0.0368, -0.1326), (1.669, -0.01811, -0.06117), (1.68, -0.1636, -0.1959), (1.679, -0.1888, -0.1794), (1.679, -0.2122, -0.1282), (1.679, -0.2233, -0.05871), (1.679, -0.1022, -0.1959), (1.679, -0.07199, -0.1774), (1.679, -0.04465, -0.1272), (1.679, -0.02755, -0.05871), (1.675, -0.02229, -0.05988), (1.675, -0.2165, -0.1309), (1.675, -0.1919, -0.1833), (1.675, -0.1008, -0.2001), (1.675, -0.1352, -0.2063), (1.675, -0.04028, -0.1299), (1.675, -0.1654, -0.2001), (1.675, -0.2282, -0.05988), (1.675, -0.06904, -0.1812), (1.679, -0.1346, -0.198), (1.679, -0.1622, -0.1921), (1.679, -0.1863, -0.1759), (1.679, -0.2087, -0.1257), (1.679, -0.2193, -0.05757), (1.679, -0.1033, -0.1921), (1.679, -0.07438, -0.174), (1.679, -0.04818, -0.1247), (1.679, -0.0318, -0.05757), (1.676, -0.1344, -0.1947), (1.676, -0.1611, -0.1889), (1.675, -0.1844, -0.173), (1.675, -0.2061, -0.1236), (1.675, -0.2164, -0.05658), (1.675, -0.1042, -0.1889), (1.675, -0.07618, -0.1711), (1.675, -0.05084, -0.1227), (1.675, -0.03499, -0.05658), (1.668, -0.1343, -0.1926), (1.668, -0.1603, -0.1869), (1.668, -0.1831, -0.1711), (1.668, -0.2042, -0.1222), (1.668, -0.2143, -0.05589), (1.668, -0.1048, -0.1869), (1.668, -0.07743, -0.1692), (1.668, -0.0527, -0.1213), (1.668, -0.03723, -0.05589), (1.382, -0.1273, -0.1947), (1.382, -0.1663, -0.189), (1.382, -0.2004, -0.1731), (1.382, -0.2321, -0.1236), (1.382, -0.2471, -0.05659), (1.382, -0.08304, -0.189), (1.382, -0.04207, -0.1711), (1.382, -0.005009, -0.1227), (1.382, 0.01817, -0.05659)], [], [(0, 9, 8, 98, 97, 2, 6, 5, 3, 4, 7, 1), (0, 1, 11, 90, 10, 91, 92, 89, 93, 95, 94, 96), (35, 32, 33, 34), (37, 36, 26, 25), (39, 18, 29, 38), (40, 31, 32, 35), (41, 37, 25, 24), (43, 42, 28, 27), (44, 30, 31, 40), (39, 41, 24, 18), (36, 43, 27, 26), (38, 29, 30, 44), (19, 38, 44, 20), (15, 16, 43, 36), (12, 13, 41, 39), (20, 44, 40, 21), (16, 17, 42, 43), (13, 14, 37, 41), (21, 40, 35, 22), (12, 39, 38, 19), (14, 15, 36, 37), (22, 35, 34, 23), (29, 51, 52, 30), (32, 54, 55, 33), (25, 26, 48, 47), (18, 45, 51, 29), (31, 53, 54, 32), (24, 25, 47, 46), (27, 28, 50, 49), (30, 52, 53, 31), (18, 24, 46, 45), (26, 27, 49, 48), (48, 49, 60, 59), (51, 62, 63, 52), (54, 65, 66, 55), (47, 48, 59, 58), (45, 56, 62, 51), (53, 64, 65, 54), (46, 47, 58, 57), (49, 50, 61, 60), (52, 63, 64, 53), (45, 46, 57, 56), (56, 57, 68, 67), (59, 60, 71, 70), (62, 73, 74, 63), (65, 76, 77, 66), (58, 59, 70, 69), (56, 67, 73, 62), (64, 75, 76, 65), (57, 58, 69, 68), (60, 61, 72, 71), (63, 74, 75, 64), (71, 72, 83, 82), (74, 85, 86, 75), (67, 68, 79, 78), (70, 71, 82, 81), (73, 84, 85, 74), (76, 87, 88, 77), (69, 70, 81, 80), (67, 78, 84, 73), (75, 86, 87, 76), (68, 69, 80, 79), (83, 88, 87, 86, 85, 84, 78, 79, 80, 81, 82), (6, 2, 12, 19), (12, 2, 97, 13), (13, 97, 98, 14), (14, 98, 8, 15), (15, 8, 9, 16), (16, 9, 0, 17), (19, 20, 5, 6), (20, 21, 3, 5), (21, 22, 4, 3), (7, 23, 1), (23, 7, 4, 22), (117, 34, 33, 116), (119, 110, 111, 118), (121, 120, 113, 104), (122, 117, 116, 115), (123, 109, 110, 119), (124, 112, 28, 42), (125, 122, 115, 114), (121, 104, 109, 123), (118, 111, 112, 124), (120, 125, 114, 113), (105, 106, 125, 120), (102, 118, 124, 103), (99, 121, 123, 100), (106, 107, 122, 125), (103, 124, 42, 17), (100, 123, 119, 101), (107, 108, 117, 122), (99, 105, 120, 121), (101, 119, 118, 102), (108, 23, 34, 117), (113, 114, 132, 131), (116, 33, 55, 134), (110, 128, 129, 111), (104, 113, 131, 126), (115, 116, 134, 133), (109, 127, 128, 110), (112, 130, 50, 28), (114, 115, 133, 132), (104, 126, 127, 109), (111, 129, 130, 112), (129, 138, 139, 130), (131, 132, 141, 140), (134, 55, 66, 143), (128, 137, 138, 129), (126, 131, 140, 135), (133, 134, 143, 142), (127, 136, 137, 128), (130, 139, 61, 50), (132, 133, 142, 141), (126, 135, 136, 127), (135, 144, 145, 136), (138, 147, 148, 139), (140, 141, 150, 149), (143, 66, 77, 152), (137, 146, 147, 138), (135, 140, 149, 144), (142, 143, 152, 151), (136, 145, 146, 137), (139, 148, 72, 61), (141, 142, 151, 150), (148, 157, 83, 72), (150, 151, 160, 159), (144, 153, 154, 145), (147, 156, 157, 148), (149, 150, 159, 158), (152, 77, 88, 161), (146, 155, 156, 147), (144, 149, 158, 153), (151, 152, 161, 160), (145, 154, 155, 146), (83, 157, 156, 155, 154, 153, 158, 159, 160, 161, 88), (92, 105, 99, 89), (99, 100, 93, 89), (100, 101, 95, 93), (101, 102, 94, 95), (102, 103, 96, 94), (103, 17, 0, 96), (105, 92, 91, 106), (106, 91, 10, 107), (107, 10, 90, 108), (11, 1, 23), (23, 108, 90, 11)])
me_plane_002.polygons.foreach_set('use_smooth', [True] * 146)
_k = set([(0, 9), (0, 96), (1, 7), (1, 11), (2, 6), (2, 97), (3, 4), (3, 5), (4, 7), (5, 6), (8, 9), (8, 98), (10, 90), (10, 91), (11, 90), (78, 79), (78, 84), (79, 80), (80, 81), (81, 82), (82, 83), (83, 157), (84, 85), (85, 86), (86, 87), (87, 88), (88, 161), (89, 92), (89, 93), (91, 92), (93, 95), (94, 95), (94, 96), (97, 98), (153, 154), (153, 158), (154, 155), (155, 156), (156, 157), (158, 159), (159, 160), (160, 161)])
me_plane_002.attributes.new('sharp_edge', 'BOOLEAN', 'EDGE').data.foreach_set('value', [ (min(e.vertices), max(e.vertices)) in _k for e in me_plane_002.edges])
_uv = me_plane_002.uv_layers.new(name='UVMap')
_uv.uv.foreach_set('vector', [0.2207, 0.8865, 0.2193, 0.8986, 0.2159, 0.9141, 0.2075, 0.9266, 0.2, 0.9309, 0.1922, 0.9322, 0.1844, 0.93, 0.176, 0.9248, 0.1645, 0.9112, 0.1595, 0.8965, 0.1583, 0.8884, 0.1583, 0.883, 0.2207, 0.8865, 0.1583, 0.883, 0.1589, 0.8777, 0.161, 0.8697, 0.1676, 0.8557, 0.1806, 0.8435, 0.1894, 0.8393, 0.1975, 0.8379, 0.2051, 0.8401, 0.212, 0.8452, 0.219, 0.8585, 0.2207, 0.8743, 0.7835, 0.5817, 0.7849, 0.5817, 0.7862, 0.593, 0.7848, 0.5933, 0.7902, 0.5347, 0.7967, 0.5263, 0.7979, 0.5269, 0.7914, 0.5353, 0.786, 0.5448, 0.7871, 0.5452, 0.7855, 0.5511, 0.7843, 0.5508, 0.7828, 0.568, 0.7842, 0.5681, 0.7849, 0.5817, 0.7835, 0.5817, 0.7879, 0.5397, 0.7902, 0.5347, 0.7914, 0.5353, 0.789, 0.5402, 0.8058, 0.5159, 0.8136, 0.5071, 0.8146, 0.5081, 0.8069, 0.5167, 0.783, 0.5572, 0.7843, 0.5574, 0.7842, 0.5681, 0.7828, 0.568, 0.786, 0.5448, 0.7879, 0.5397, 0.789, 0.5402, 0.7871, 0.5452, 0.7967, 0.5263, 0.8058, 0.5159, 0.8069, 0.5167, 0.7979, 0.5269, 0.7843, 0.5508, 0.7855, 0.5511, 0.7843, 0.5574, 0.783, 0.5572, 0.7831, 0.5504, 0.7843, 0.5508, 0.783, 0.5572, 0.7818, 0.5568, 0.7955, 0.5257, 0.8046, 0.5151, 0.8058, 0.5159, 0.7967, 0.5263, 0.7848, 0.5444, 0.7867, 0.5393, 0.7879, 0.5397, 0.786, 0.5448, 0.7818, 0.5568, 0.783, 0.5572, 0.7828, 0.568, 0.7815, 0.5678, 0.8046, 0.5151, 0.8126, 0.5061, 0.8136, 0.5071, 0.8058, 0.5159, 0.7867, 0.5393, 0.789, 0.5342, 0.7902, 0.5347, 0.7879, 0.5397, 0.7815, 0.5678, 0.7828, 0.568, 0.7835, 0.5817, 0.7821, 0.5817, 0.7848, 0.5444, 0.786, 0.5448, 0.7843, 0.5508, 0.7831, 0.5504, 0.789, 0.5342, 0.7955, 0.5257, 0.7967, 0.5263, 0.7902, 0.5347, 0.7821, 0.5817, 0.7835, 0.5817, 0.7848, 0.5933, 0.7834, 0.5935, 0.7855, 0.5511, 0.7862, 0.5513, 0.785, 0.5577, 0.7843, 0.5574, 0.7849, 0.5817, 0.7857, 0.5817, 0.7871, 0.5929, 0.7862, 0.593, 0.7914, 0.5353, 0.7979, 0.5269, 0.7987, 0.5272, 0.7921, 0.5355, 0.7871, 0.5452, 0.7878, 0.5455, 0.7862, 0.5513, 0.7855, 0.5511, 0.7842, 0.5681, 0.785, 0.5683, 0.7857, 0.5817, 0.7849, 0.5817, 0.789, 0.5402, 0.7914, 0.5353, 0.7921, 0.5355, 0.7897, 0.5405, 0.8069, 0.5167, 0.8146, 0.5081, 0.8152, 0.5086, 0.8075, 0.5171, 0.7843, 0.5574, 0.785, 0.5577, 0.785, 0.5683, 0.7842, 0.5681, 0.7871, 0.5452, 0.789, 0.5402, 0.7897, 0.5405, 0.7878, 0.5455, 0.7979, 0.5269, 0.8069, 0.5167, 0.8075, 0.5171, 0.7987, 0.5272, 0.7987, 0.5272, 0.8075, 0.5171, 0.8083, 0.5176, 0.7995, 0.5276, 0.7862, 0.5513, 0.7871, 0.5516, 0.7859, 0.5579, 0.785, 0.5577, 0.7857, 0.5817, 0.7867, 0.5817, 0.788, 0.5927, 0.7871, 0.5929, 0.7921, 0.5355, 0.7987, 0.5272, 0.7995, 0.5276, 0.793, 0.5358, 0.7878, 0.5455, 0.7887, 0.5458, 0.7871, 0.5516, 0.7862, 0.5513, 0.785, 0.5683, 0.7859, 0.5685, 0.7867, 0.5817, 0.7857, 0.5817, 0.7897, 0.5405, 0.7921, 0.5355, 0.793, 0.5358, 0.7906, 0.5408, 0.8075, 0.5171, 0.8152, 0.5086, 0.8159, 0.5093, 0.8083, 0.5176, 0.785, 0.5577, 0.7859, 0.5579, 0.7859, 0.5685, 0.785, 0.5683, 0.7878, 0.5455, 0.7897, 0.5405, 0.7906, 0.5408, 0.7887, 0.5458, 0.7887, 0.5458, 0.7906, 0.5408, 0.792, 0.5414, 0.7901, 0.5463, 0.7995, 0.5276, 0.8083, 0.5176, 0.8095, 0.5186, 0.8008, 0.5284, 0.7871, 0.5516, 0.7885, 0.5519, 0.7874, 0.5581, 0.7859, 0.5579, 0.7867, 0.5817, 0.7882, 0.5816, 0.7895, 0.5925, 0.788, 0.5927, 0.793, 0.5358, 0.7995, 0.5276, 0.8008, 0.5284, 0.7944, 0.5365, 0.7887, 0.5458, 0.7901, 0.5463, 0.7885, 0.5519, 0.7871, 0.5516, 0.7859, 0.5685, 0.7874, 0.5686, 0.7882, 0.5816, 0.7867, 0.5817, 0.7906, 0.5408, 0.793, 0.5358, 0.7944, 0.5365, 0.792, 0.5414, 0.8083, 0.5176, 0.8159, 0.5093, 0.817, 0.5103, 0.8095, 0.5186, 0.7859, 0.5579, 0.7874, 0.5581, 0.7874, 0.5686, 0.7859, 0.5685, 0.9219, 0.8066, 0.9229, 0.8173, 0.8683, 0.8228, 0.8673, 0.812, 0.92, 0.7614, 0.8653, 0.756, 0.8656, 0.7444, 0.9205, 0.7512, 0.9201, 0.7734, 0.9202, 0.7785, 0.8657, 0.7806, 0.8656, 0.773, 0.9209, 0.7939, 0.9219, 0.8066, 0.8673, 0.812, 0.8663, 0.7989, 0.92, 0.7676, 0.8654, 0.7645, 0.8653, 0.756, 0.92, 0.7614, 0.9216, 0.7384, 0.8666, 0.731, 0.8679, 0.7203, 0.9229, 0.7278, 0.9203, 0.7837, 0.9209, 0.7939, 0.8663, 0.7989, 0.8658, 0.7877, 0.9201, 0.7734, 0.8656, 0.773, 0.8654, 0.7645, 0.92, 0.7676, 0.9205, 0.7512, 0.8656, 0.7444, 0.8666, 0.731, 0.9216, 0.7384, 0.9202, 0.7785, 0.9203, 0.7837, 0.8658, 0.7877, 0.8657, 0.7806, 0.2774, 0.8765, 0.2253, 0.8732, 0.2269, 0.8625, 0.2321, 0.8502, 0.2397, 0.8414, 0.2477, 0.8385, 0.2562, 0.8379, 0.2636, 0.8395, 0.2699, 0.8429, 0.2753, 0.8527, 0.2774, 0.8657, 0.7299, 0.5347, 0.7323, 0.5266, 0.7848, 0.5444, 0.7831, 0.5504, 0.7848, 0.5444, 0.7323, 0.5266, 0.7351, 0.519, 0.7867, 0.5393, 0.7867, 0.5393, 0.7351, 0.519, 0.7386, 0.5108, 0.789, 0.5342, 0.789, 0.5342, 0.7386, 0.5108, 0.7461, 0.4963, 0.7955, 0.5257, 0.7955, 0.5257, 0.7461, 0.4963, 0.7553, 0.4818, 0.8046, 0.5151, 0.8046, 0.5151, 0.7553, 0.4818, 0.7625, 0.4713, 0.8126, 0.5061, 0.7831, 0.5504, 0.7818, 0.5568, 0.7275, 0.5446, 0.7299, 0.5347, 0.7818, 0.5568, 0.7815, 0.5678, 0.7242, 0.5633, 0.7275, 0.5446, 0.7815, 0.5678, 0.7821, 0.5817, 0.7227, 0.5794, 0.7242, 0.5633, 0.7223, 0.5879, 0.7834, 0.5935, 0.7222, 0.5935, 0.7834, 0.5935, 0.7223, 0.5879, 0.7227, 0.5794, 0.7821, 0.5817, 0.7835, 0.6053, 0.7848, 0.5937, 0.7862, 0.5939, 0.7849, 0.6053, 0.7902, 0.6522, 0.7914, 0.6517, 0.7979, 0.6601, 0.7967, 0.6607, 0.786, 0.6422, 0.7843, 0.6362, 0.7855, 0.6359, 0.7871, 0.6418, 0.7828, 0.619, 0.7835, 0.6053, 0.7849, 0.6053, 0.7842, 0.6188, 0.7879, 0.6473, 0.789, 0.6468, 0.7914, 0.6517, 0.7902, 0.6522, 0.8058, 0.6711, 0.8069, 0.6703, 0.8146, 0.6789, 0.8136, 0.6799, 0.783, 0.6298, 0.7828, 0.619, 0.7842, 0.6188, 0.7843, 0.6296, 0.786, 0.6422, 0.7871, 0.6418, 0.789, 0.6468, 0.7879, 0.6473, 0.7967, 0.6607, 0.7979, 0.6601, 0.8069, 0.6703, 0.8058, 0.6711, 0.7843, 0.6362, 0.783, 0.6298, 0.7843, 0.6296, 0.7855, 0.6359, 0.7831, 0.6366, 0.7818, 0.6301, 0.783, 0.6298, 0.7843, 0.6362, 0.7955, 0.6613, 0.7967, 0.6607, 0.8058, 0.6711, 0.8046, 0.6719, 0.7848, 0.6426, 0.786, 0.6422, 0.7879, 0.6473, 0.7867, 0.6477, 0.7818, 0.6301, 0.7815, 0.6192, 0.7828, 0.619, 0.783, 0.6298, 0.8046, 0.6719, 0.8058, 0.6711, 0.8136, 0.6799, 0.8126, 0.6808, 0.7867, 0.6477, 0.7879, 0.6473, 0.7902, 0.6522, 0.789, 0.6527, 0.7815, 0.6192, 0.7821, 0.6053, 0.7835, 0.6053, 0.7828, 0.619, 0.7848, 0.6426, 0.7831, 0.6366, 0.7843, 0.6362, 0.786, 0.6422, 0.789, 0.6527, 0.7902, 0.6522, 0.7967, 0.6607, 0.7955, 0.6613, 0.7821, 0.6053, 0.7834, 0.5935, 0.7848, 0.5937, 0.7835, 0.6053, 0.7855, 0.6359, 0.7843, 0.6296, 0.785, 0.6293, 0.7862, 0.6357, 0.7849, 0.6053, 0.7862, 0.5939, 0.7871, 0.5941, 0.7857, 0.6053, 0.7914, 0.6517, 0.7921, 0.6515, 0.7987, 0.6598, 0.7979, 0.6601, 0.7871, 0.6418, 0.7855, 0.6359, 0.7862, 0.6357, 0.7878, 0.6415, 0.7842, 0.6188, 0.7849, 0.6053, 0.7857, 0.6053, 0.785, 0.6187, 0.789, 0.6468, 0.7897, 0.6465, 0.7921, 0.6515, 0.7914, 0.6517, 0.8069, 0.6703, 0.8075, 0.6699, 0.8152, 0.6783, 0.8146, 0.6789, 0.7843, 0.6296, 0.7842, 0.6188, 0.785, 0.6187, 0.785, 0.6293, 0.7871, 0.6418, 0.7878, 0.6415, 0.7897, 0.6465, 0.789, 0.6468, 0.7979, 0.6601, 0.7987, 0.6598, 0.8075, 0.6699, 0.8069, 0.6703, 0.7987, 0.6598, 0.7995, 0.6594, 0.8083, 0.6694, 0.8075, 0.6699, 0.7862, 0.6357, 0.785, 0.6293, 0.7859, 0.6291, 0.7871, 0.6354, 0.7857, 0.6053, 0.7871, 0.5941, 0.788, 0.5943, 0.7867, 0.6053, 0.7921, 0.6515, 0.793, 0.6512, 0.7995, 0.6594, 0.7987, 0.6598, 0.7878, 0.6415, 0.7862, 0.6357, 0.7871, 0.6354, 0.7887, 0.6412, 0.785, 0.6187, 0.7857, 0.6053, 0.7867, 0.6053, 0.7859, 0.6185, 0.7897, 0.6465, 0.7906, 0.6462, 0.793, 0.6512, 0.7921, 0.6515, 0.8075, 0.6699, 0.8083, 0.6694, 0.8159, 0.6777, 0.8152, 0.6783, 0.785, 0.6293, 0.785, 0.6187, 0.7859, 0.6185, 0.7859, 0.6291, 0.7878, 0.6415, 0.7887, 0.6412, 0.7906, 0.6462, 0.7897, 0.6465, 0.7887, 0.6412, 0.7901, 0.6407, 0.792, 0.6456, 0.7906, 0.6462, 0.7995, 0.6594, 0.8008, 0.6585, 0.8095, 0.6684, 0.8083, 0.6694, 0.7871, 0.6354, 0.7859, 0.6291, 0.7874, 0.6288, 0.7885, 0.635, 0.7867, 0.6053, 0.788, 0.5943, 0.7895, 0.5945, 0.7882, 0.6053, 0.793, 0.6512, 0.7944, 0.6505, 0.8008, 0.6585, 0.7995, 0.6594, 0.7887, 0.6412, 0.7871, 0.6354, 0.7885, 0.635, 0.7901, 0.6407, 0.7859, 0.6185, 0.7867, 0.6053, 0.7882, 0.6053, 0.7874, 0.6184, 0.7906, 0.6462, 0.792, 0.6456, 0.7944, 0.6505, 0.793, 0.6512, 0.8083, 0.6694, 0.8095, 0.6684, 0.817, 0.6766, 0.8159, 0.6777, 0.7859, 0.6291, 0.7859, 0.6185, 0.7874, 0.6184, 0.7874, 0.6288, 0.9219, 0.8435, 0.8673, 0.8381, 0.8683, 0.8274, 0.9229, 0.8329, 0.92, 0.8887, 0.9205, 0.899, 0.8656, 0.9058, 0.8653, 0.8941, 0.9201, 0.8768, 0.8656, 0.8771, 0.8657, 0.8696, 0.9202, 0.8717, 0.9209, 0.8563, 0.8663, 0.8512, 0.8673, 0.8381, 0.9219, 0.8435, 0.92, 0.8825, 0.92, 0.8887, 0.8653, 0.8941, 0.8654, 0.8856, 0.9216, 0.9118, 0.9229, 0.9224, 0.8679, 0.9299, 0.8666, 0.9191, 0.9203, 0.8664, 0.8658, 0.8624, 0.8663, 0.8512, 0.9209, 0.8563, 0.9201, 0.8768, 0.92, 0.8825, 0.8654, 0.8856, 0.8656, 0.8771, 0.9205, 0.899, 0.9216, 0.9118, 0.8666, 0.9191, 0.8656, 0.9058, 0.9202, 0.8717, 0.8657, 0.8696, 0.8658, 0.8624, 0.9203, 0.8664, 0.2774, 0.8765, 0.276, 0.8872, 0.2724, 0.8998, 0.2658, 0.9089, 0.2591, 0.9115, 0.2516, 0.9121, 0.2432, 0.9105, 0.2356, 0.9066, 0.2291, 0.8969, 0.2255, 0.8841, 0.2253, 0.8732, 0.7299, 0.6523, 0.7831, 0.6366, 0.7848, 0.6426, 0.7323, 0.6603, 0.7848, 0.6426, 0.7867, 0.6477, 0.7351, 0.668, 0.7323, 0.6603, 0.7867, 0.6477, 0.789, 0.6527, 0.7386, 0.6762, 0.7351, 0.668, 0.789, 0.6527, 0.7955, 0.6613, 0.7461, 0.6907, 0.7386, 0.6762, 0.7955, 0.6613, 0.8046, 0.6719, 0.7553, 0.7052, 0.7461, 0.6907, 0.8046, 0.6719, 0.8126, 0.6808, 0.7625, 0.7157, 0.7553, 0.7052, 0.7831, 0.6366, 0.7299, 0.6523, 0.7275, 0.6424, 0.7818, 0.6301, 0.7818, 0.6301, 0.7275, 0.6424, 0.7242, 0.6237, 0.7815, 0.6192, 0.7815, 0.6192, 0.7242, 0.6237, 0.7227, 0.6076, 0.7821, 0.6053, 0.7223, 0.5991, 0.7222, 0.5935, 0.7834, 0.5935, 0.7834, 0.5935, 0.7821, 0.6053, 0.7227, 0.6076, 0.7223, 0.5991])
me_plane_002.materials.append(mat_sabre)
me_plane_002.use_remesh_fix_poles = True
me_plane_002.use_remesh_preserve_attributes = False
me_plane_002.update()

# ---- objects
ob_cockpit = bpy.data.objects.new('Cockpit', me_plane)
ob_intake = bpy.data.objects.new('Intake', me_plane_002)

# ---- transforms, parenting, visibility, modifiers, constraints
ob_cockpit.location = (0.0, 0.0, 0.0)
ob_cockpit.rotation_euler = (1.571, 2.22e-16, 2.22e-16)
ob_cockpit.use_mesh_mirror_z = True
_m = ob_cockpit.modifiers.new('EdgeSplit', 'EDGE_SPLIT')
_m.use_edge_angle = False
ob_intake.location = (-2.384e-07, -8.882e-16, 0.0)
ob_intake.rotation_euler = (1.571, 2.22e-16, 2.22e-16)
ob_intake.scale = (1.481, 1.481, 1.481)
_m = ob_intake.modifiers.new('EdgeSplit', 'EDGE_SPLIT')
_m.use_edge_angle = False

# ---- collection membership
col_sabre.objects.link(ob_cockpit)
col_sabre.objects.link(ob_intake)

# ---- scene / render settings (as saved in the file)
scene.frame_start = 1; scene.frame_end = 250; scene.frame_set(1)
scene.render.engine = 'BLENDER_EEVEE_NEXT'
scene.cycles.sampling_pattern = 'TABULATED_SOBOL'
scene.cycles.use_light_tree = False
scene.view_settings.view_transform = 'Filmic'
bpy.context.view_layer.update()

# ---- added for rendering (the .blend has no active camera and no usable light): camera, sun
cam_auto = bpy.data.cameras.new('AutoCamera')
cam_auto.lens = 50.0
cam_auto.sensor_width = 36.0
cam_auto.clip_end = 1000.0
ob_auto_camera = bpy.data.objects.new('AutoCamera', cam_auto)
scene.collection.objects.link(ob_auto_camera)
ob_auto_camera.location = (4.41603, -4.48489, 3.01019)
ob_auto_camera.rotation_euler = (1.09748, -7.21219e-08, 0.694738)
scene.camera = ob_auto_camera
light_auto_sun = bpy.data.lights.new('AutoSun', 'SUN')
light_auto_sun.energy = 3.0
light_auto_sun.angle = 0.0523599
ob_auto_sun = bpy.data.objects.new('AutoSun', light_auto_sun)
scene.collection.objects.link(ob_auto_sun)
ob_auto_sun.rotation_euler = (0.872665, 0.174533, 0.523599)
bpy.context.view_layer.update()

